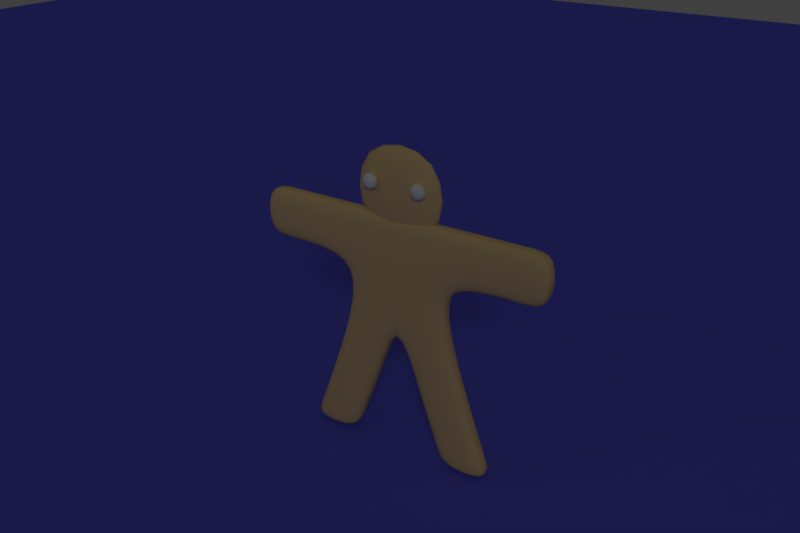 # Source: gus.blend  (saved by Blender 2.68.0; exported with 4.5.12 LTS)
import bpy
from mathutils import Matrix  # noqa: F401  (used for matrix-valued properties, if any)

bpy.ops.wm.read_factory_settings(use_empty=True)
scene = bpy.context.scene
scene.name = 'Scene'

# ---- collections
col_collection_1 = bpy.data.collections.new('Collection 1'); scene.collection.children.link(col_collection_1)
col_collection_5 = bpy.data.collections.new('Collection 5'); scene.collection.children.link(col_collection_5)

# ---- materials (node trees are filled in below, after node groups)
mat_gingerbread = bpy.data.materials.new('GingerBread')
mat_gingerbread.alpha_threshold = 0.0
mat_gingerbread.use_transparent_shadow = False
mat_gingerbread.diffuse_color = (0.7743, 0.555, 0.2617, 1.0)
mat_gingerbread.roughness = 0.5
mat_gingerbread.specular_intensity = 0.05
mat_gingerbread.line_color = (0.0, 0.0, 0.0, 1.0)
mat_simpleblue = bpy.data.materials.new('SimpleBlue')
mat_simpleblue.alpha_threshold = 0.0
mat_simpleblue.use_transparent_shadow = False
mat_simpleblue.diffuse_color = (0.1213, 0.1234, 0.8, 1.0)
mat_simpleblue.roughness = 0.5
mat_simpleblue.line_color = (0.0, 0.0, 0.0, 1.0)

# ---- material node trees

# ---- world
world_world = bpy.data.worlds.new('World'); scene.world = world_world
world_world.color = (0.05088, 0.05088, 0.05088)
world_world.use_sun_shadow = False
world_world.sun_shadow_jitter_overblur = 0.0
world_world.cycles.sampling_method = 'MANUAL'
world_world.cycles.sample_map_resolution = 256

# ---- cameras
cam_camera = bpy.data.cameras.new('Camera')
cam_camera.clip_end = 100.0
cam_camera.lens = 35.0
cam_camera.sensor_width = 32.0
cam_camera.sensor_height = 18.0
cam_camera.ortho_scale = 7.314
cam_camera.dof.focus_distance = 0.0
cam_camera.dof.aperture_fstop = 128.0

# ---- lights
light_hemi = bpy.data.lights.new('Hemi', 'SUN')
light_hemi.transmission_factor = 0.0
light_hemi.angle = 0.1993
light_hemi.energy = 0.2
light_hemi.shadow_buffer_clip_start = 0.5
light_hemi.shadow_soft_size = 0.1
light_hemi.shadow_cascade_max_distance = 1000.0
light_hemi.cycles.use_multiple_importance_sampling = False
light_lamp = bpy.data.lights.new('Lamp', 'SPOT')
light_lamp.color = (1.0, 1.0, 0.9)
light_lamp.transmission_factor = 0.0
light_lamp.cutoff_distance = 30.0
light_lamp.energy = 100.0
light_lamp.shadow_buffer_clip_start = 1.001
light_lamp.shadow_soft_size = 0.1
light_lamp.shadow_maximum_resolution = 0.006
light_lamp.use_absolute_resolution = True
light_lamp.spot_blend = 1.0
light_lamp.spot_size = 0.6981
light_lamp.cycles.use_multiple_importance_sampling = False

# ---- meshes
me_sphere = bpy.data.meshes.new('Sphere')
me_sphere.from_pydata([(-0.1951, 0.0, 0.9808), (-0.3827, 0.0, 0.9239), (-0.5556, 0.0, 0.8315), (-0.7071, 0.0, 0.7071), (-0.8315, 0.0, 0.5556), (-0.9239, 0.0, 0.3827), (-0.9808, 0.0, 0.1951), (-1.0, 0.0, 7.55e-08), (-0.9808, 0.0, -0.1951), (-0.9239, 0.0, -0.3827), (-0.8315, 0.0, -0.5556), (-0.7071, 0.0, -0.7071), (-0.5556, 0.0, -0.8315), (-0.3827, 0.0, -0.9239), (-0.1951, 0.0, -0.9808), (-0.1802, 0.07466, 0.9808), (-0.3536, 0.1464, 0.9239), (-0.5133, 0.2126, 0.8315), (-0.6533, 0.2706, 0.7071), (-0.7682, 0.3182, 0.5556), (-0.8536, 0.3536, 0.3827), (-0.9061, 0.3753, 0.1951), (-0.9239, 0.3827, 1.192e-07), (-0.9061, 0.3753, -0.1951), (-0.8536, 0.3536, -0.3827), (-0.7682, 0.3182, -0.5556), (-0.6533, 0.2706, -0.7071), (-0.5133, 0.2126, -0.8315), (-0.3536, 0.1464, -0.9239), (-0.1802, 0.07466, -0.9808), (3.258e-07, 0.0, -1.0), (-0.1379, 0.1379, 0.9808), (-0.2706, 0.2706, 0.9239), (-0.3928, 0.3928, 0.8315), (-0.5, 0.5, 0.7071), (-0.5879, 0.5879, 0.5556), (-0.6533, 0.6533, 0.3827), (-0.6935, 0.6935, 0.1951), (-0.7071, 0.7071, 1.192e-07), (-0.6935, 0.6935, -0.1951), (-0.6533, 0.6533, -0.3827), (-0.5879, 0.5879, -0.5556), (-0.5, 0.5, -0.7071), (-0.3928, 0.3928, -0.8315), (-0.2706, 0.2706, -0.9239), (-0.1379, 0.1379, -0.9808), (-0.07466, 0.1802, 0.9808), (-0.1464, 0.3536, 0.9239), (-0.2126, 0.5133, 0.8315), (-0.2706, 0.6533, 0.7071), (-0.3182, 0.7682, 0.5556), (-0.3536, 0.8536, 0.3827), (-0.3753, 0.9061, 0.1951), (-0.3827, 0.9239, 1.192e-07), (-0.3753, 0.9061, -0.1951), (-0.3536, 0.8536, -0.3827), (-0.3182, 0.7682, -0.5556), (-0.2706, 0.6533, -0.7071), (-0.2126, 0.5133, -0.8315), (-0.1464, 0.3536, -0.9239), (-0.07466, 0.1802, -0.9808), (3.333e-07, 0.1951, 0.9808), (3.258e-07, 0.3827, 0.9239), (3.258e-07, 0.5556, 0.8315), (3.258e-07, 0.7071, 0.7071), (3.854e-07, 0.8315, 0.5556), (3.556e-07, 0.9239, 0.3827), (3.258e-07, 0.9808, 0.1951), (3.556e-07, 1.0, 1.192e-07), (3.258e-07, 0.9808, -0.1951), (3.556e-07, 0.9239, -0.3827), (3.854e-07, 0.8315, -0.5556), (3.258e-07, 0.7071, -0.7071), (3.556e-07, 0.5556, -0.8315), (3.258e-07, 0.3827, -0.9239), (3.109e-07, 0.1951, -0.9808), (0.07466, 0.1802, 0.9808), (0.1464, 0.3536, 0.9239), (0.2126, 0.5133, 0.8315), (0.2706, 0.6533, 0.7071), (0.3182, 0.7682, 0.5556), (0.3536, 0.8536, 0.3827), (0.3753, 0.9061, 0.1951), (0.3827, 0.9239, 1.192e-07), (0.3753, 0.9061, -0.1951), (0.3536, 0.8536, -0.3827), (0.3182, 0.7682, -0.5556), (0.2706, 0.6533, -0.7071), (0.2126, 0.5133, -0.8315), (0.1464, 0.3536, -0.9239), (0.07466, 0.1802, -0.9808), (0.138, 0.1379, 0.9808), (0.2706, 0.2706, 0.9239), (0.3928, 0.3928, 0.8315), (0.5, 0.5, 0.7071), (0.5879, 0.5879, 0.5556), (0.6533, 0.6533, 0.3827), (0.6935, 0.6935, 0.1951), (0.7071, 0.7071, 1.192e-07), (0.6935, 0.6935, -0.1951), (0.6533, 0.6533, -0.3827), (0.5879, 0.5879, -0.5556), (0.5, 0.5, -0.7071), (0.3928, 0.3928, -0.8315), (0.2706, 0.2706, -0.9239), (0.138, 0.1379, -0.9808), (0.1802, 0.07466, 0.9808), (0.3536, 0.1464, 0.9239), (0.5133, 0.2126, 0.8315), (0.6533, 0.2706, 0.7071), (0.7682, 0.3182, 0.5556), (0.8536, 0.3536, 0.3827), (0.9061, 0.3753, 0.1951), (0.9239, 0.3827, 1.192e-07), (0.9061, 0.3753, -0.1951), (0.8536, 0.3536, -0.3827), (0.7682, 0.3182, -0.5556), (0.6533, 0.2706, -0.7071), (0.5133, 0.2126, -0.8315), (0.3536, 0.1464, -0.9239), (0.1802, 0.07466, -0.9808), (0.1951, -2.98e-08, 0.9808), (0.3827, 0.0, 0.9239), (0.5556, -1.49e-08, 0.8315), (0.7071, 0.0, 0.7071), (0.8315, -8.941e-08, 0.5556), (0.9239, -2.98e-08, 0.3827), (0.9808, 0.0, 0.1951), (1.0, -5.96e-08, 1.192e-07), (0.9808, 0.0, -0.1951), (0.9239, -8.941e-08, -0.3827), (0.8315, -8.941e-08, -0.5556), (0.7071, 0.0, -0.7071), (0.5556, -2.98e-08, -0.8315), (0.3827, 0.0, -0.9239), (0.1951, -7.451e-09, -0.9808), (0.1802, -0.07466, 0.9808), (0.3536, -0.1464, 0.9239), (0.5133, -0.2126, 0.8315), (0.6533, -0.2706, 0.7071), (0.7682, -0.3182, 0.5556), (0.8536, -0.3536, 0.3827), (0.9061, -0.3753, 0.1951), (0.9239, -0.3827, 1.192e-07), (0.9061, -0.3753, -0.1951), (0.8536, -0.3536, -0.3827), (0.7682, -0.3182, -0.5556), (0.6533, -0.2706, -0.7071), (0.5133, -0.2126, -0.8315), (0.3536, -0.1464, -0.9239), (0.1802, -0.07466, -0.9808), (0.138, -0.1379, 0.9808), (0.2706, -0.2706, 0.9239), (0.3928, -0.3928, 0.8315), (0.5, -0.5, 0.7071), (0.5879, -0.5879, 0.5556), (0.6533, -0.6533, 0.3827), (0.6935, -0.6935, 0.1951), (0.7071, -0.7071, 1.192e-07), (0.6935, -0.6935, -0.1951), (0.6533, -0.6533, -0.3827), (0.5879, -0.5879, -0.5556), (0.5, -0.5, -0.7071), (0.3928, -0.3928, -0.8315), (0.2706, -0.2706, -0.9239), (0.1379, -0.1379, -0.9808), (0.07466, -0.1802, 0.9808), (0.1464, -0.3536, 0.9239), (0.2126, -0.5133, 0.8315), (0.2706, -0.6533, 0.7071), (0.3182, -0.7682, 0.5556), (0.3536, -0.8536, 0.3827), (0.3753, -0.9061, 0.1951), (0.3827, -0.9239, 1.192e-07), (0.3753, -0.9061, -0.1951), (0.3536, -0.8536, -0.3827), (0.3182, -0.7682, -0.5556), (0.2706, -0.6533, -0.7071), (0.2126, -0.5133, -0.8315), (0.1464, -0.3536, -0.9239), (0.07466, -0.1802, -0.9808), (2.886e-07, -0.1951, 0.9808), (3.258e-07, -0.3827, 0.9239), (2.96e-07, -0.5556, 0.8315), (3.258e-07, -0.7071, 0.7071), (2.364e-07, -0.8315, 0.5556), (2.662e-07, -0.9239, 0.3827), (3.258e-07, -0.9808, 0.1951), (2.96e-07, -1.0, 1.192e-07), (3.258e-07, -0.9808, -0.1951), (1.768e-07, -0.9239, -0.3827), (2.364e-07, -0.8315, -0.5556), (3.258e-07, -0.7071, -0.7071), (2.96e-07, -0.5556, -0.8315), (3.258e-07, -0.3827, -0.9239), (2.96e-07, -0.1951, -0.9808), (-0.07466, -0.1802, 0.9808), (-0.1464, -0.3536, 0.9239), (-0.2126, -0.5133, 0.8315), (-0.2706, -0.6533, 0.7071), (-0.3182, -0.7682, 0.5556), (-0.3536, -0.8536, 0.3827), (-0.3753, -0.9061, 0.1951), (-0.3827, -0.9239, 1.192e-07), (-0.3753, -0.9061, -0.1951), (-0.3536, -0.8536, -0.3827), (-0.3182, -0.7682, -0.5556), (-0.2706, -0.6533, -0.7071), (-0.2126, -0.5133, -0.8315), (-0.1464, -0.3536, -0.9239), (-0.07466, -0.1802, -0.9808), (9.544e-08, -2.304e-07, 1.0), (-0.1379, -0.1379, 0.9808), (-0.2706, -0.2706, 0.9239), (-0.3928, -0.3928, 0.8315), (-0.5, -0.5, 0.7071), (-0.5879, -0.5879, 0.5556), (-0.6533, -0.6533, 0.3827), (-0.6935, -0.6935, 0.1951), (-0.7071, -0.7071, 1.192e-07), (-0.6935, -0.6935, -0.1951), (-0.6533, -0.6533, -0.3827), (-0.5879, -0.5879, -0.5556), (-0.5, -0.5, -0.7071), (-0.3928, -0.3928, -0.8315), (-0.2706, -0.2706, -0.9239), (-0.1379, -0.1379, -0.9808), (-0.1802, -0.07466, 0.9808), (-0.3536, -0.1464, 0.9239), (-0.5133, -0.2126, 0.8315), (-0.6533, -0.2706, 0.7071), (-0.7682, -0.3182, 0.5556), (-0.8536, -0.3536, 0.3827), (-0.9061, -0.3753, 0.1951), (-0.9239, -0.3827, 1.192e-07), (-0.9061, -0.3753, -0.1951), (-0.8536, -0.3536, -0.3827), (-0.7682, -0.3182, -0.5556), (-0.6533, -0.2706, -0.7071), (-0.5133, -0.2126, -0.8315), (-0.3536, -0.1464, -0.9239), (-0.1802, -0.07466, -0.9808), (-6.466, 0.0, 0.9808), (-6.278, 0.0, 0.9239), (-6.105, 0.0, 0.8315), (-5.954, 0.0, 0.7071), (-5.829, 0.0, 0.5556), (-5.737, 0.0, 0.3827), (-5.68, 0.0, 0.1951), (-5.661, 0.0, 0.0), (-5.68, 0.0, -0.1951), (-5.737, 0.0, -0.3827), (-5.829, 0.0, -0.5556), (-5.954, 0.0, -0.7071), (-6.105, 0.0, -0.8315), (-6.278, 0.0, -0.9239), (-6.466, 0.0, -0.9808), (-6.481, 0.07466, 0.9808), (-6.307, 0.1464, 0.9239), (-6.148, 0.2126, 0.8315), (-6.008, 0.2706, 0.7071), (-5.893, 0.3182, 0.5556), (-5.807, 0.3536, 0.3827), (-5.755, 0.3753, 0.1951), (-5.737, 0.3827, 0.0), (-5.755, 0.3753, -0.1951), (-5.807, 0.3536, -0.3827), (-5.893, 0.3182, -0.5556), (-6.008, 0.2706, -0.7071), (-6.148, 0.2126, -0.8315), (-6.307, 0.1464, -0.9239), (-6.481, 0.07466, -0.9808), (-6.661, 0.0, -1.0), (-6.523, 0.1379, 0.9808), (-6.39, 0.2706, 0.9239), (-6.268, 0.3928, 0.8315), (-6.161, 0.5, 0.7071), (-6.073, 0.5879, 0.5556), (-6.008, 0.6533, 0.3827), (-5.967, 0.6935, 0.1951), (-5.954, 0.7071, 0.0), (-5.967, 0.6935, -0.1951), (-6.008, 0.6533, -0.3827), (-6.073, 0.5879, -0.5556), (-6.161, 0.5, -0.7071), (-6.268, 0.3928, -0.8315), (-6.39, 0.2706, -0.9239), (-6.523, 0.1379, -0.9808), (-6.586, 0.1802, 0.9808), (-6.514, 0.3536, 0.9239), (-6.448, 0.5133, 0.8315), (-6.39, 0.6533, 0.7071), (-6.343, 0.7682, 0.5556), (-6.307, 0.8536, 0.3827), (-6.286, 0.9061, 0.1951), (-6.278, 0.9239, 0.0), (-6.286, 0.9061, -0.1951), (-6.307, 0.8536, -0.3827), (-6.343, 0.7682, -0.5556), (-6.39, 0.6533, -0.7071), (-6.448, 0.5133, -0.8315), (-6.514, 0.3536, -0.9239), (-6.586, 0.1802, -0.9808), (-6.661, 0.1951, 0.9808), (-6.661, 0.3827, 0.9239), (-6.661, 0.5556, 0.8315), (-6.661, 0.7071, 0.7071), (-6.661, 0.8315, 0.5556), (-6.661, 0.9239, 0.3827), (-6.661, 0.9808, 0.1951), (-6.661, 1.0, 0.0), (-6.661, 0.9808, -0.1951), (-6.661, 0.9239, -0.3827), (-6.661, 0.8315, -0.5556), (-6.661, 0.7071, -0.7071), (-6.661, 0.5556, -0.8315), (-6.661, 0.3827, -0.9239), (-6.661, 0.1951, -0.9808), (-6.736, 0.1802, 0.9808), (-6.807, 0.3536, 0.9239), (-6.873, 0.5133, 0.8315), (-6.931, 0.6533, 0.7071), (-6.979, 0.7682, 0.5556), (-7.014, 0.8536, 0.3827), (-7.036, 0.9061, 0.1951), (-7.044, 0.9239, 0.0), (-7.036, 0.9061, -0.1951), (-7.014, 0.8536, -0.3827), (-6.979, 0.7682, -0.5556), (-6.931, 0.6533, -0.7071), (-6.873, 0.5133, -0.8315), (-6.807, 0.3536, -0.9239), (-6.736, 0.1802, -0.9808), (-6.799, 0.1379, 0.9808), (-6.931, 0.2706, 0.9239), (-7.054, 0.3928, 0.8315), (-7.161, 0.5, 0.7071), (-7.249, 0.5879, 0.5556), (-7.314, 0.6533, 0.3827), (-7.354, 0.6935, 0.1951), (-7.368, 0.7071, 0.0), (-7.354, 0.6935, -0.1951), (-7.314, 0.6533, -0.3827), (-7.249, 0.5879, -0.5556), (-7.161, 0.5, -0.7071), (-7.054, 0.3928, -0.8315), (-6.931, 0.2706, -0.9239), (-6.799, 0.1379, -0.9808), (-6.841, 0.07466, 0.9808), (-7.014, 0.1464, 0.9239), (-7.174, 0.2126, 0.8315), (-7.314, 0.2706, 0.7071), (-7.429, 0.3182, 0.5556), (-7.514, 0.3536, 0.3827), (-7.567, 0.3753, 0.1951), (-7.585, 0.3827, 0.0), (-7.567, 0.3753, -0.1951), (-7.514, 0.3536, -0.3827), (-7.429, 0.3182, -0.5556), (-7.314, 0.2706, -0.7071), (-7.174, 0.2126, -0.8315), (-7.014, 0.1464, -0.9239), (-6.841, 0.07466, -0.9808), (-6.856, 0.0, 0.9808), (-7.044, 0.0, 0.9239), (-7.216, 0.0, 0.8315), (-7.368, 0.0, 0.7071), (-7.492, 0.0, 0.5556), (-7.585, 0.0, 0.3827), (-7.642, 0.0, 0.1951), (-7.661, 0.0, 0.0), (-7.642, 0.0, -0.1951), (-7.585, 0.0, -0.3827), (-7.492, 0.0, -0.5556), (-7.368, 0.0, -0.7071), (-7.216, 0.0, -0.8315), (-7.044, 0.0, -0.9239), (-6.856, 0.0, -0.9808), (-6.841, -0.07466, 0.9808), (-7.014, -0.1464, 0.9239), (-7.174, -0.2126, 0.8315), (-7.314, -0.2706, 0.7071), (-7.429, -0.3182, 0.5556), (-7.514, -0.3536, 0.3827), (-7.567, -0.3753, 0.1951), (-7.585, -0.3827, 0.0), (-7.567, -0.3753, -0.1951), (-7.514, -0.3536, -0.3827), (-7.429, -0.3182, -0.5556), (-7.314, -0.2706, -0.7071), (-7.174, -0.2126, -0.8315), (-7.014, -0.1464, -0.9239), (-6.841, -0.07466, -0.9808), (-6.799, -0.1379, 0.9808), (-6.931, -0.2706, 0.9239), (-7.054, -0.3928, 0.8315), (-7.161, -0.5, 0.7071), (-7.249, -0.5879, 0.5556), (-7.314, -0.6533, 0.3827), (-7.354, -0.6935, 0.1951), (-7.368, -0.7071, 0.0), (-7.354, -0.6935, -0.1951), (-7.314, -0.6533, -0.3827), (-7.249, -0.5879, -0.5556), (-7.161, -0.5, -0.7071), (-7.054, -0.3928, -0.8315), (-6.931, -0.2706, -0.9239), (-6.799, -0.1379, -0.9808), (-6.736, -0.1802, 0.9808), (-6.807, -0.3536, 0.9239), (-6.873, -0.5133, 0.8315), (-6.931, -0.6533, 0.7071), (-6.979, -0.7682, 0.5556), (-7.014, -0.8536, 0.3827), (-7.036, -0.9061, 0.1951), (-7.044, -0.9239, 0.0), (-7.036, -0.9061, -0.1951), (-7.014, -0.8536, -0.3827), (-6.979, -0.7682, -0.5556), (-6.931, -0.6533, -0.7071), (-6.873, -0.5133, -0.8315), (-6.807, -0.3536, -0.9239), (-6.736, -0.1802, -0.9808), (-6.661, -0.1951, 0.9808), (-6.661, -0.3827, 0.9239), (-6.661, -0.5556, 0.8315), (-6.661, -0.7071, 0.7071), (-6.661, -0.8315, 0.5556), (-6.661, -0.9239, 0.3827), (-6.661, -0.9808, 0.1951), (-6.661, -1.0, 0.0), (-6.661, -0.9808, -0.1951), (-6.661, -0.9239, -0.3827), (-6.661, -0.8315, -0.5556), (-6.661, -0.7071, -0.7071), (-6.661, -0.5556, -0.8315), (-6.661, -0.3827, -0.9239), (-6.661, -0.1951, -0.9808), (-6.586, -0.1802, 0.9808), (-6.514, -0.3536, 0.9239), (-6.448, -0.5133, 0.8315), (-6.39, -0.6533, 0.7071), (-6.343, -0.7682, 0.5556), (-6.307, -0.8536, 0.3827), (-6.286, -0.9061, 0.1951), (-6.278, -0.9239, 0.0), (-6.286, -0.9061, -0.1951), (-6.307, -0.8536, -0.3827), (-6.343, -0.7682, -0.5556), (-6.39, -0.6533, -0.7071), (-6.448, -0.5133, -0.8315), (-6.514, -0.3536, -0.9239), (-6.586, -0.1802, -0.9808), (-6.661, -2.384e-07, 1.0), (-6.523, -0.1379, 0.9808), (-6.39, -0.2706, 0.9239), (-6.268, -0.3928, 0.8315), (-6.161, -0.5, 0.7071), (-6.073, -0.5879, 0.5556), (-6.008, -0.6533, 0.3827), (-5.967, -0.6935, 0.1951), (-5.954, -0.7071, 0.0), (-5.967, -0.6935, -0.1951), (-6.008, -0.6533, -0.3827), (-6.073, -0.5879, -0.5556), (-6.161, -0.5, -0.7071), (-6.268, -0.3928, -0.8315), (-6.39, -0.2706, -0.9239), (-6.523, -0.1379, -0.9808), (-6.481, -0.07466, 0.9808), (-6.307, -0.1464, 0.9239), (-6.148, -0.2126, 0.8315), (-6.008, -0.2706, 0.7071), (-5.893, -0.3182, 0.5556), (-5.807, -0.3536, 0.3827), (-5.755, -0.3753, 0.1951), (-5.737, -0.3827, 0.0), (-5.755, -0.3753, -0.1951), (-5.807, -0.3536, -0.3827), (-5.893, -0.3182, -0.5556), (-6.008, -0.2706, -0.7071), (-6.148, -0.2126, -0.8315), (-6.307, -0.1464, -0.9239), (-6.481, -0.07466, -0.9808)], [], [(8, 7, 22, 23), (2, 1, 16, 17), (9, 8, 23, 24), (3, 2, 17, 18), (10, 9, 24, 25), (4, 3, 18, 19), (11, 10, 25, 26), (5, 4, 19, 20), (12, 11, 26, 27), (6, 5, 20, 21), (13, 12, 27, 28), (7, 6, 21, 22), (1, 0, 15, 16), (14, 13, 28, 29), (26, 25, 41, 42), (20, 19, 35, 36), (27, 26, 42, 43), (21, 20, 36, 37), (28, 27, 43, 44), (22, 21, 37, 38), (16, 15, 31, 32), (29, 28, 44, 45), (23, 22, 38, 39), (17, 16, 32, 33), (24, 23, 39, 40), (18, 17, 33, 34), (25, 24, 40, 41), (19, 18, 34, 35), (40, 39, 54, 55), (34, 33, 48, 49), (41, 40, 55, 56), (35, 34, 49, 50), (42, 41, 56, 57), (36, 35, 50, 51), (43, 42, 57, 58), (37, 36, 51, 52), (44, 43, 58, 59), (38, 37, 52, 53), (32, 31, 46, 47), (45, 44, 59, 60), (39, 38, 53, 54), (33, 32, 47, 48), (59, 58, 73, 74), (53, 52, 67, 68), (47, 46, 61, 62), (60, 59, 74, 75), (54, 53, 68, 69), (48, 47, 62, 63), (55, 54, 69, 70), (49, 48, 63, 64), (56, 55, 70, 71), (50, 49, 64, 65), (57, 56, 71, 72), (51, 50, 65, 66), (58, 57, 72, 73), (52, 51, 66, 67), (65, 64, 79, 80), (72, 71, 86, 87), (66, 65, 80, 81), (73, 72, 87, 88), (67, 66, 81, 82), (74, 73, 88, 89), (68, 67, 82, 83), (62, 61, 76, 77), (75, 74, 89, 90), (69, 68, 83, 84), (63, 62, 77, 78), (70, 69, 84, 85), (64, 63, 78, 79), (71, 70, 85, 86), (84, 83, 98, 99), (78, 77, 92, 93), (85, 84, 99, 100), (79, 78, 93, 94), (86, 85, 100, 101), (80, 79, 94, 95), (87, 86, 101, 102), (81, 80, 95, 96), (88, 87, 102, 103), (82, 81, 96, 97), (89, 88, 103, 104), (83, 82, 97, 98), (77, 76, 91, 92), (90, 89, 104, 105), (103, 102, 117, 118), (97, 96, 111, 112), (104, 103, 118, 119), (98, 97, 112, 113), (92, 91, 106, 107), (105, 104, 119, 120), (99, 98, 113, 114), (93, 92, 107, 108), (100, 99, 114, 115), (94, 93, 108, 109), (101, 100, 115, 116), (95, 94, 109, 110), (102, 101, 116, 117), (96, 95, 110, 111), (116, 115, 130, 131), (110, 109, 124, 125), (117, 116, 131, 132), (111, 110, 125, 126), (118, 117, 132, 133), (112, 111, 126, 127), (119, 118, 133, 134), (113, 112, 127, 128), (107, 106, 121, 122), (120, 119, 134, 135), (114, 113, 128, 129), (108, 107, 122, 123), (115, 114, 129, 130), (109, 108, 123, 124), (135, 134, 149, 150), (129, 128, 143, 144), (123, 122, 137, 138), (130, 129, 144, 145), (124, 123, 138, 139), (131, 130, 145, 146), (125, 124, 139, 140), (132, 131, 146, 147), (126, 125, 140, 141), (133, 132, 147, 148), (127, 126, 141, 142), (134, 133, 148, 149), (128, 127, 142, 143), (122, 121, 136, 137), (148, 147, 162, 163), (142, 141, 156, 157), (149, 148, 163, 164), (143, 142, 157, 158), (137, 136, 151, 152), (150, 149, 164, 165), (144, 143, 158, 159), (138, 137, 152, 153), (145, 144, 159, 160), (139, 138, 153, 154), (146, 145, 160, 161), (140, 139, 154, 155), (147, 146, 161, 162), (141, 140, 155, 156), (161, 160, 175, 176), (155, 154, 169, 170), (162, 161, 176, 177), (156, 155, 170, 171), (163, 162, 177, 178), (157, 156, 171, 172), (164, 163, 178, 179), (158, 157, 172, 173), (152, 151, 166, 167), (165, 164, 179, 180), (159, 158, 173, 174), (153, 152, 167, 168), (160, 159, 174, 175), (154, 153, 168, 169), (180, 179, 194, 195), (174, 173, 188, 189), (168, 167, 182, 183), (175, 174, 189, 190), (169, 168, 183, 184), (176, 175, 190, 191), (170, 169, 184, 185), (177, 176, 191, 192), (171, 170, 185, 186), (178, 177, 192, 193), (172, 171, 186, 187), (179, 178, 193, 194), (173, 172, 187, 188), (167, 166, 181, 182), (193, 192, 207, 208), (187, 186, 201, 202), (194, 193, 208, 209), (188, 187, 202, 203), (182, 181, 196, 197), (195, 194, 209, 210), (189, 188, 203, 204), (183, 182, 197, 198), (190, 189, 204, 205), (184, 183, 198, 199), (191, 190, 205, 206), (185, 184, 199, 200), (192, 191, 206, 207), (186, 185, 200, 201), (199, 198, 214, 215), (206, 205, 221, 222), (200, 199, 215, 216), (207, 206, 222, 223), (201, 200, 216, 217), (208, 207, 223, 224), (202, 201, 217, 218), (209, 208, 224, 225), (203, 202, 218, 219), (197, 196, 212, 213), (210, 209, 225, 226), (204, 203, 219, 220), (198, 197, 213, 214), (205, 204, 220, 221), (219, 218, 233, 234), (213, 212, 227, 228), (226, 225, 240, 241), (220, 219, 234, 235), (214, 213, 228, 229), (221, 220, 235, 236), (215, 214, 229, 230), (222, 221, 236, 237), (216, 215, 230, 231), (223, 222, 237, 238), (217, 216, 231, 232), (224, 223, 238, 239), (218, 217, 232, 233), (225, 224, 239, 240), (30, 14, 29), (0, 211, 15), (15, 211, 31), (30, 29, 45), (30, 45, 60), (31, 211, 46), (46, 211, 61), (30, 60, 75), (61, 211, 76), (30, 75, 90), (30, 90, 105), (76, 211, 91), (91, 211, 106), (30, 105, 120), (106, 211, 121), (30, 120, 135), (30, 135, 150), (121, 211, 136), (136, 211, 151), (30, 150, 165), (151, 211, 166), (30, 165, 180), (30, 180, 195), (166, 211, 181), (181, 211, 196), (30, 195, 210), (196, 211, 212), (30, 210, 226), (30, 226, 241), (212, 211, 227), (238, 237, 10, 11), (232, 231, 4, 5), (239, 238, 11, 12), (233, 232, 5, 6), (227, 211, 0), (240, 239, 12, 13), (234, 233, 6, 7), (228, 227, 0, 1), (241, 240, 13, 14), (235, 234, 7, 8), (229, 228, 1, 2), (30, 241, 14), (236, 235, 8, 9), (230, 229, 2, 3), (237, 236, 9, 10), (231, 230, 3, 4), (250, 249, 264, 265), (244, 243, 258, 259), (251, 250, 265, 266), (245, 244, 259, 260), (252, 251, 266, 267), (246, 245, 260, 261), (253, 252, 267, 268), (247, 246, 261, 262), (254, 253, 268, 269), (248, 247, 262, 263), (255, 254, 269, 270), (249, 248, 263, 264), (243, 242, 257, 258), (256, 255, 270, 271), (268, 267, 283, 284), (262, 261, 277, 278), (269, 268, 284, 285), (263, 262, 278, 279), (270, 269, 285, 286), (264, 263, 279, 280), (258, 257, 273, 274), (271, 270, 286, 287), (265, 264, 280, 281), (259, 258, 274, 275), (266, 265, 281, 282), (260, 259, 275, 276), (267, 266, 282, 283), (261, 260, 276, 277), (282, 281, 296, 297), (276, 275, 290, 291), (283, 282, 297, 298), (277, 276, 291, 292), (284, 283, 298, 299), (278, 277, 292, 293), (285, 284, 299, 300), (279, 278, 293, 294), (286, 285, 300, 301), (280, 279, 294, 295), (274, 273, 288, 289), (287, 286, 301, 302), (281, 280, 295, 296), (275, 274, 289, 290), (301, 300, 315, 316), (295, 294, 309, 310), (289, 288, 303, 304), (302, 301, 316, 317), (296, 295, 310, 311), (290, 289, 304, 305), (297, 296, 311, 312), (291, 290, 305, 306), (298, 297, 312, 313), (292, 291, 306, 307), (299, 298, 313, 314), (293, 292, 307, 308), (300, 299, 314, 315), (294, 293, 308, 309), (307, 306, 321, 322), (314, 313, 328, 329), (308, 307, 322, 323), (315, 314, 329, 330), (309, 308, 323, 324), (316, 315, 330, 331), (310, 309, 324, 325), (304, 303, 318, 319), (317, 316, 331, 332), (311, 310, 325, 326), (305, 304, 319, 320), (312, 311, 326, 327), (306, 305, 320, 321), (313, 312, 327, 328), (326, 325, 340, 341), (320, 319, 334, 335), (327, 326, 341, 342), (321, 320, 335, 336), (328, 327, 342, 343), (322, 321, 336, 337), (329, 328, 343, 344), (323, 322, 337, 338), (330, 329, 344, 345), (324, 323, 338, 339), (331, 330, 345, 346), (325, 324, 339, 340), (319, 318, 333, 334), (332, 331, 346, 347), (345, 344, 359, 360), (339, 338, 353, 354), (346, 345, 360, 361), (340, 339, 354, 355), (334, 333, 348, 349), (347, 346, 361, 362), (341, 340, 355, 356), (335, 334, 349, 350), (342, 341, 356, 357), (336, 335, 350, 351), (343, 342, 357, 358), (337, 336, 351, 352), (344, 343, 358, 359), (338, 337, 352, 353), (358, 357, 372, 373), (352, 351, 366, 367), (359, 358, 373, 374), (353, 352, 367, 368), (360, 359, 374, 375), (354, 353, 368, 369), (361, 360, 375, 376), (355, 354, 369, 370), (349, 348, 363, 364), (362, 361, 376, 377), (356, 355, 370, 371), (350, 349, 364, 365), (357, 356, 371, 372), (351, 350, 365, 366), (377, 376, 391, 392), (371, 370, 385, 386), (365, 364, 379, 380), (372, 371, 386, 387), (366, 365, 380, 381), (373, 372, 387, 388), (367, 366, 381, 382), (374, 373, 388, 389), (368, 367, 382, 383), (375, 374, 389, 390), (369, 368, 383, 384), (376, 375, 390, 391), (370, 369, 384, 385), (364, 363, 378, 379), (390, 389, 404, 405), (384, 383, 398, 399), (391, 390, 405, 406), (385, 384, 399, 400), (379, 378, 393, 394), (392, 391, 406, 407), (386, 385, 400, 401), (380, 379, 394, 395), (387, 386, 401, 402), (381, 380, 395, 396), (388, 387, 402, 403), (382, 381, 396, 397), (389, 388, 403, 404), (383, 382, 397, 398), (403, 402, 417, 418), (397, 396, 411, 412), (404, 403, 418, 419), (398, 397, 412, 413), (405, 404, 419, 420), (399, 398, 413, 414), (406, 405, 420, 421), (400, 399, 414, 415), (394, 393, 408, 409), (407, 406, 421, 422), (401, 400, 415, 416), (395, 394, 409, 410), (402, 401, 416, 417), (396, 395, 410, 411), (422, 421, 436, 437), (416, 415, 430, 431), (410, 409, 424, 425), (417, 416, 431, 432), (411, 410, 425, 426), (418, 417, 432, 433), (412, 411, 426, 427), (419, 418, 433, 434), (413, 412, 427, 428), (420, 419, 434, 435), (414, 413, 428, 429), (421, 420, 435, 436), (415, 414, 429, 430), (409, 408, 423, 424), (435, 434, 449, 450), (429, 428, 443, 444), (436, 435, 450, 451), (430, 429, 444, 445), (424, 423, 438, 439), (437, 436, 451, 452), (431, 430, 445, 446), (425, 424, 439, 440), (432, 431, 446, 447), (426, 425, 440, 441), (433, 432, 447, 448), (427, 426, 441, 442), (434, 433, 448, 449), (428, 427, 442, 443), (441, 440, 456, 457), (448, 447, 463, 464), (442, 441, 457, 458), (449, 448, 464, 465), (443, 442, 458, 459), (450, 449, 465, 466), (444, 443, 459, 460), (451, 450, 466, 467), (445, 444, 460, 461), (439, 438, 454, 455), (452, 451, 467, 468), (446, 445, 461, 462), (440, 439, 455, 456), (447, 446, 462, 463), (461, 460, 475, 476), (455, 454, 469, 470), (468, 467, 482, 483), (462, 461, 476, 477), (456, 455, 470, 471), (463, 462, 477, 478), (457, 456, 471, 472), (464, 463, 478, 479), (458, 457, 472, 473), (465, 464, 479, 480), (459, 458, 473, 474), (466, 465, 480, 481), (460, 459, 474, 475), (467, 466, 481, 482), (272, 256, 271), (242, 453, 257), (257, 453, 273), (272, 271, 287), (272, 287, 302), (273, 453, 288), (288, 453, 303), (272, 302, 317), (303, 453, 318), (272, 317, 332), (272, 332, 347), (318, 453, 333), (333, 453, 348), (272, 347, 362), (348, 453, 363), (272, 362, 377), (272, 377, 392), (363, 453, 378), (378, 453, 393), (272, 392, 407), (393, 453, 408), (272, 407, 422), (272, 422, 437), (408, 453, 423), (423, 453, 438), (272, 437, 452), (438, 453, 454), (272, 452, 468), (272, 468, 483), (454, 453, 469), (480, 479, 252, 253), (474, 473, 246, 247), (481, 480, 253, 254), (475, 474, 247, 248), (469, 453, 242), (482, 481, 254, 255), (476, 475, 248, 249), (470, 469, 242, 243), (483, 482, 255, 256), (477, 476, 249, 250), (471, 470, 243, 244), (272, 483, 256), (478, 477, 250, 251), (472, 471, 244, 245), (479, 478, 251, 252), (473, 472, 245, 246)])
me_sphere.use_remesh_preserve_volume = False
me_sphere.use_remesh_preserve_attributes = False
me_sphere.use_mirror_vertex_groups = False
me_sphere.update()
me_cube = bpy.data.meshes.new('Cube')
me_cube.from_pydata([(2.749, -0.1908, 0.5), (2.585, -0.1938, 0.5), (2.747, -0.1847, 0.3186), (2.861, -0.1819, 0.5), (2.747, -0.1847, 0.6814), (2.585, -0.1875, 0.6875), (2.585, -0.1875, 0.3125), (2.855, -0.1764, 0.3368), (2.855, -0.1764, 0.6632), (2.749, -0.09657, 0.03082), (2.585, -0.09688, 0.01563), (2.75, -0.05, 0.01563), (2.864, -0.09566, 0.07639), (2.747, -0.1363, 0.07639), (2.585, -0.1375, 0.0625), (2.585, -0.05, 1.192e-07), (2.867, -0.05, 0.0625), (2.855, -0.1326, 0.1181), (1.768, -0.09702, 1.192e-07), (1.467, -0.09744, -0.04688), (1.771, -0.05, -0.01562), (2.08, -0.09688, 0.01563), (1.761, -0.1381, 0.04688), (1.44, -0.1398, 0.0), (1.477, -0.05, -0.0625), (2.08, -0.05, 1.192e-07), (2.08, -0.1375, 0.0625), (2.749, 0.1908, 0.5), (2.585, 0.1937, 0.5), (2.747, 0.1847, 0.6814), (2.861, 0.1819, 0.5), (2.747, 0.1847, 0.3186), (2.585, 0.1875, 0.3125), (2.585, 0.1875, 0.6875), (2.855, 0.1764, 0.6632), (2.855, 0.1764, 0.3368), (2.749, 0.09657, 0.9692), (2.585, 0.09687, 0.9844), (2.75, 0.05, 0.9844), (2.864, 0.09566, 0.9236), (2.747, 0.1363, 0.9236), (2.585, 0.1375, 0.9375), (2.585, 0.05, 1.0), (2.867, 0.05, 0.9375), (2.855, 0.1326, 0.8819), (2.999, -0.09627, 0.5), (3.007, -0.05, 0.5), (2.984, -0.09566, 0.6814), (2.977, -0.1351, 0.5), (2.984, -0.09566, 0.3186), (2.991, -0.05, 0.3125), (2.991, -0.05, 0.6875), (2.963, -0.1326, 0.6632), (2.963, -0.1326, 0.3368), (2.999, 0.09627, 0.5), (2.977, 0.1351, 0.5), (2.984, 0.09566, 0.6814), (3.007, 0.05, 0.5), (2.984, 0.09566, 0.3186), (2.963, 0.1326, 0.3368), (2.963, 0.1326, 0.6632), (2.991, 0.05, 0.6875), (2.991, 0.05, 0.3125), (0.7489, -0.194, -1.739), (0.6415, -0.1946, -1.4), (0.5527, -0.1884, -1.741), (0.8638, -0.1938, -2.084), (0.9393, -0.1875, -1.738), (0.8407, -0.1875, -1.397), (0.4191, -0.191, -1.409), (0.6763, -0.1875, -2.084), (1.051, -0.1875, -2.084), (1.236, 0.09687, -1.738), (1.138, 0.09687, -1.397), (1.252, 0.05, -1.738), (1.348, 0.09687, -2.084), (1.189, 0.1375, -1.738), (1.091, 0.1375, -1.397), (1.153, 0.05, -1.397), (1.364, 0.05, -2.084), (1.301, 0.1375, -2.084), (0.5082, -0.09688, 0.9844), (0.5082, -0.05, 1.0), (0.25, -0.09688, 0.9844), (0.5082, -0.1375, 0.9375), (0.7829, -0.09688, 0.9844), (0.7829, -0.05, 1.0), (0.25, -0.05, 1.0), (0.25, -0.1375, 0.9375), (0.7829, -0.1375, 0.9375), (0.5082, 0.09687, 0.9844), (0.5082, 0.1375, 0.9375), (0.25, 0.09687, 0.9844), (0.5082, 0.05, 1.0), (0.7829, 0.09687, 0.9844), (0.7829, 0.1375, 0.9375), (0.25, 0.1375, 0.9375), (0.25, 0.05, 1.0), (0.7829, 0.05, 1.0), (1.768, 0.09702, 0.0), (1.467, 0.09744, -0.04688), (1.761, 0.1381, 0.04688), (2.08, 0.09687, 0.01563), (1.771, 0.05, -0.01562), (1.477, 0.05, -0.0625), (1.44, 0.1397, 0.0), (2.08, 0.1375, 0.0625), (2.08, 0.05, 1.192e-07), (1.016, -0.09702, -0.521), (1.031, -0.05, -0.523), (1.078, -0.09744, -0.3047), (0.9675, -0.1381, -0.5152), (1.015, -0.09688, -0.7794), (1.031, -0.05, -0.7794), (1.095, -0.05, -0.3125), (1.027, -0.1398, -0.2812), (0.9681, -0.1375, -0.7794), (1.016, 0.09702, -0.521), (0.9675, 0.1381, -0.5152), (1.078, 0.09744, -0.3047), (1.031, 0.05, -0.523), (1.015, 0.09687, -0.7794), (0.9681, 0.1375, -0.7794), (1.027, 0.1397, -0.2812), (1.095, 0.05, -0.3125), (1.031, 0.05, -0.7794), (1.755, 0.1939, 0.498), (1.413, 0.1943, 0.4922), (1.755, 0.1875, 0.6875), (2.08, 0.1937, 0.5), (1.754, 0.1881, 0.3047), (1.408, 0.1897, 0.2812), (1.414, 0.1875, 0.6875), (2.08, 0.1875, 0.6875), (2.08, 0.1875, 0.3125), (1.755, 0.09687, 0.9844), (1.414, 0.09687, 0.9844), (1.755, 0.05, 1.0), (2.08, 0.09687, 0.9844), (1.755, 0.1375, 0.9375), (1.414, 0.1375, 0.9375), (1.414, 0.05, 1.0), (2.08, 0.05, 1.0), (2.08, 0.1375, 0.9375), (0.4937, -0.1968, -0.5081), (0.7056, -0.1881, -0.5074), (0.4948, -0.1974, -0.25), (0.2538, -0.1993, -0.5104), (0.5112, -0.1962, -0.7825), (0.7181, -0.1875, -0.7794), (0.7293, -0.1898, -0.25), (0.25, -0.2, -0.25), (0.2653, -0.1972, -0.7917), (0.5078, -0.1966, 0.4844), (0.7814, -0.1959, 0.4844), (0.5082, -0.1875, 0.6875), (0.25, -0.1969, 0.4844), (0.5067, -0.199, 0.25), (0.7769, -0.196, 0.25), (0.7829, -0.1875, 0.6875), (0.25, -0.1875, 0.6875), (0.25, -0.2, 0.25), (1.755, -0.1939, 0.498), (1.413, -0.1943, 0.4922), (1.754, -0.1881, 0.3047), (2.08, -0.1938, 0.5), (1.755, -0.1875, 0.6875), (1.414, -0.1875, 0.6875), (1.408, -0.1898, 0.2812), (2.08, -0.1875, 0.3125), (2.08, -0.1875, 0.6875), (1.755, -0.09688, 0.9844), (1.414, -0.09688, 0.9844), (1.755, -0.1375, 0.9375), (2.08, -0.09688, 0.9844), (1.755, -0.05, 1.0), (1.414, -0.05, 1.0), (1.414, -0.1375, 0.9375), (2.08, -0.1375, 0.9375), (2.08, -0.05, 1.0), (2.749, -0.09657, 0.9692), (2.585, -0.09688, 0.9844), (2.747, -0.1363, 0.9236), (2.864, -0.09566, 0.9236), (2.75, -0.05, 0.9844), (2.585, -0.05, 1.0), (2.585, -0.1375, 0.9375), (2.855, -0.1326, 0.8819), (2.867, -0.05, 0.9375), (2.749, 0.09657, 0.03082), (2.585, 0.09687, 0.01563), (2.747, 0.1363, 0.07639), (2.864, 0.09566, 0.07639), (2.75, 0.05, 0.01563), (2.585, 0.05, 1.192e-07), (2.585, 0.1375, 0.0625), (2.855, 0.1326, 0.1181), (2.867, 0.05, 0.0625), (0.5078, 0.1966, 0.4844), (0.7814, 0.1959, 0.4844), (0.5067, 0.199, 0.25), (0.25, 0.1969, 0.4844), (0.5082, 0.1875, 0.6875), (0.7829, 0.1875, 0.6875), (0.7769, 0.196, 0.25), (0.25, 0.2, 0.25), (0.25, 0.1875, 0.6875), (0.4937, 0.1968, -0.5081), (0.7056, 0.1881, -0.5074), (0.5112, 0.1962, -0.7825), (0.2538, 0.1993, -0.5104), (0.4948, 0.1974, -0.25), (0.7293, 0.1897, -0.25), (0.7181, 0.1875, -0.7794), (0.2653, 0.1972, -0.7917), (0.25, 0.2, -0.25), (1.684, -0.09688, -3.035), (1.578, -0.09688, -2.742), (1.637, -0.1375, -3.035), (1.778, -0.09688, -3.293), (1.699, -0.05, -3.035), (1.594, -0.05, -2.742), (1.531, -0.1375, -2.742), (1.731, -0.1375, -3.293), (1.794, -0.05, -3.293), (1.684, 0.09687, -3.035), (1.578, 0.09687, -2.742), (1.699, 0.05, -3.035), (1.778, 0.09687, -3.293), (1.637, 0.1375, -3.035), (1.531, 0.1375, -2.742), (1.594, 0.05, -2.742), (1.794, 0.05, -3.293), (1.731, 0.1375, -3.293), (1.236, -0.09688, -1.738), (1.138, -0.09688, -1.397), (1.189, -0.1375, -1.738), (1.348, -0.09688, -2.084), (1.252, -0.05, -1.738), (1.153, -0.05, -1.397), (1.091, -0.1375, -1.397), (1.301, -0.1375, -2.084), (1.364, -0.05, -2.084), (0.2578, -0.09709, -1.772), (0.1304, -0.09774, -1.535), (0.2441, -0.05, -1.776), (0.3794, -0.09688, -2.084), (0.2988, -0.1384, -1.76), (0.1538, -0.141, -1.487), (0.1225, -0.05, -1.551), (0.3638, -0.05, -2.084), (0.4263, -0.1375, -2.084), (0.7489, 0.194, -1.739), (0.6415, 0.1946, -1.4), (0.9393, 0.1875, -1.738), (0.8638, 0.1937, -2.084), (0.5527, 0.1884, -1.741), (0.4191, 0.191, -1.409), (0.8407, 0.1875, -1.397), (1.051, 0.1875, -2.084), (0.6763, 0.1875, -2.084), (0.2578, 0.09709, -1.772), (0.1304, 0.09774, -1.535), (0.2988, 0.1384, -1.76), (0.3794, 0.09687, -2.084), (0.2441, 0.05, -1.776), (0.1225, 0.05, -1.551), (0.1538, 0.141, -1.487), (0.4263, 0.1375, -2.084), (0.3638, 0.05, -2.084), (1.481, 0.1908, -3.792), (1.435, 0.1937, -3.672), (1.662, 0.1847, -3.791), (1.512, 0.1819, -3.873), (1.299, 0.1847, -3.791), (1.248, 0.1875, -3.672), (1.623, 0.1875, -3.672), (1.674, 0.1764, -3.868), (1.347, 0.1764, -3.868), (1.012, -0.09657, -3.792), (0.951, -0.09688, -3.672), (0.997, -0.05, -3.793), (1.089, -0.09566, -3.875), (1.057, -0.1363, -3.791), (0.9979, -0.1375, -3.672), (0.9354, -0.05, -3.672), (1.076, -0.05, -3.877), (1.129, -0.1326, -3.868), (1.199, -0.1938, -3.035), (1.094, -0.1938, -2.742), (1.012, -0.1875, -3.035), (1.294, -0.1938, -3.293), (1.387, -0.1875, -3.035), (1.281, -0.1875, -2.742), (0.9061, -0.1875, -2.742), (1.106, -0.1875, -3.293), (1.481, -0.1875, -3.293), (0.7148, -0.09688, -3.035), (0.6092, -0.09688, -2.742), (0.6991, -0.05, -3.035), (0.8093, -0.09688, -3.293), (0.7616, -0.1375, -3.035), (0.6561, -0.1375, -2.742), (0.5936, -0.05, -2.742), (0.7937, -0.05, -3.293), (0.8562, -0.1375, -3.293), (1.199, 0.1937, -3.035), (1.094, 0.1937, -2.742), (1.387, 0.1875, -3.035), (1.294, 0.1937, -3.293), (1.012, 0.1875, -3.035), (0.9061, 0.1875, -2.742), (1.281, 0.1875, -2.742), (1.481, 0.1875, -3.293), (1.106, 0.1875, -3.293), (0.7148, 0.09687, -3.035), (0.6092, 0.09687, -2.742), (0.7616, 0.1375, -3.035), (0.8093, 0.09687, -3.293), (0.6991, 0.05, -3.035), (0.5936, 0.05, -2.742), (0.6561, 0.1375, -2.742), (0.8562, 0.1375, -3.293), (0.7937, 0.05, -3.293), (1.551, 0.09627, -3.971), (1.728, 0.09566, -3.96), (1.553, 0.05, -3.976), (1.365, 0.09566, -3.96), (1.545, 0.1351, -3.955), (1.704, 0.1326, -3.945), (1.736, 0.05, -3.965), (1.361, 0.05, -3.965), (1.377, 0.1326, -3.945), (1.551, -0.09627, -3.971), (1.728, -0.09566, -3.96), (1.545, -0.1351, -3.955), (1.365, -0.09566, -3.96), (1.553, -0.05, -3.976), (1.736, -0.05, -3.965), (1.704, -0.1326, -3.945), (1.377, -0.1326, -3.945), (1.361, -0.05, -3.965), (1.012, 0.09657, -3.792), (0.951, 0.09687, -3.672), (1.057, 0.1363, -3.791), (1.089, 0.09566, -3.875), (0.997, 0.05, -3.793), (0.9354, 0.05, -3.672), (0.9979, 0.1375, -3.672), (1.129, 0.1326, -3.868), (1.076, 0.05, -3.877), (1.95, 0.09657, -3.792), (1.92, 0.09687, -3.672), (1.966, 0.05, -3.793), (1.937, 0.09566, -3.875), (1.904, 0.1363, -3.791), (1.873, 0.1375, -3.672), (1.935, 0.05, -3.672), (1.951, 0.05, -3.877), (1.892, 0.1326, -3.868), (1.95, -0.09657, -3.792), (1.92, -0.09688, -3.672), (1.904, -0.1363, -3.791), (1.937, -0.09566, -3.875), (1.966, -0.05, -3.793), (1.935, -0.05, -3.672), (1.873, -0.1375, -3.672), (1.892, -0.1326, -3.868), (1.951, -0.05, -3.877), (1.481, -0.1908, -3.792), (1.435, -0.1938, -3.672), (1.299, -0.1847, -3.791), (1.512, -0.1819, -3.873), (1.662, -0.1847, -3.791), (1.623, -0.1875, -3.672), (1.248, -0.1875, -3.672), (1.347, -0.1764, -3.868), (1.674, -0.1764, -3.868), (-2.749, -0.1908, 0.5), (-2.747, -0.1847, 0.6814), (-2.861, -0.1819, 0.5), (-2.747, -0.1847, 0.3186), (-2.585, -0.1938, 0.5), (-2.585, -0.1875, 0.6875), (-2.855, -0.1764, 0.6632), (-2.855, -0.1764, 0.3368), (-2.585, -0.1875, 0.3125), (-2.749, -0.09657, 0.03082), (-2.747, -0.1363, 0.07639), (-2.864, -0.09566, 0.07639), (-2.75, -0.05, 0.01563), (-2.585, -0.09688, 0.01563), (-2.585, -0.1375, 0.0625), (-2.855, -0.1326, 0.1181), (-2.867, -0.05, 0.0625), (-2.585, -0.05, 1.192e-07), (-1.768, -0.09702, 0.0), (-1.761, -0.1381, 0.04688), (-2.08, -0.09688, 0.01563), (-1.771, -0.05, -0.01562), (-1.467, -0.09744, -0.04688), (-1.44, -0.1398, 0.0), (-2.08, -0.1375, 0.0625), (-2.08, -0.05, 1.192e-07), (-1.477, -0.05, -0.0625), (-2.749, 0.1908, 0.5), (-2.747, 0.1847, 0.3186), (-2.861, 0.1819, 0.5), (-2.747, 0.1847, 0.6814), (-2.585, 0.1937, 0.5), (-2.585, 0.1875, 0.3125), (-2.855, 0.1764, 0.3368), (-2.855, 0.1764, 0.6632), (-2.585, 0.1875, 0.6875), (-2.749, 0.09657, 0.9692), (-2.747, 0.1363, 0.9236), (-2.864, 0.09566, 0.9236), (-2.75, 0.05, 0.9844), (-2.585, 0.09687, 0.9844), (-2.585, 0.1375, 0.9375), (-2.855, 0.1326, 0.8819), (-2.867, 0.05, 0.9375), (-2.585, 0.05, 1.0), (-2.999, -0.09627, 0.5), (-2.984, -0.09566, 0.3186), (-2.977, -0.1351, 0.5), (-2.984, -0.09566, 0.6814), (-3.007, -0.05, 0.5), (-2.991, -0.05, 0.3125), (-2.963, -0.1326, 0.3368), (-2.963, -0.1326, 0.6632), (-2.991, -0.05, 0.6875), (-2.999, 0.09627, 0.5), (-2.984, 0.09566, 0.3186), (-3.007, 0.05, 0.5), (-2.984, 0.09566, 0.6814), (-2.977, 0.1351, 0.5), (-2.963, 0.1326, 0.3368), (-2.991, 0.05, 0.3125), (-2.991, 0.05, 0.6875), (-2.963, 0.1326, 0.6632), (-0.7489, -0.194, -1.739), (-0.9393, -0.1875, -1.738), (-0.8638, -0.1938, -2.084), (-0.5527, -0.1884, -1.741), (-0.6415, -0.1946, -1.4), (-0.8407, -0.1875, -1.397), (-1.051, -0.1875, -2.084), (-0.6763, -0.1875, -2.084), (-0.4191, -0.191, -1.409), (-1.236, 0.09687, -1.738), (-1.189, 0.1375, -1.738), (-1.348, 0.09687, -2.084), (-1.252, 0.05, -1.738), (-1.138, 0.09687, -1.397), (-1.091, 0.1375, -1.397), (-1.301, 0.1375, -2.084), (-1.364, 0.05, -2.084), (-1.153, 0.05, -1.397), (-0.5082, -0.09688, 0.9844), (-0.7829, -0.09688, 0.9844), (-0.5082, -0.1375, 0.9375), (-0.25, -0.09688, 0.9844), (-0.5082, -0.05, 1.0), (-0.7829, -0.05, 1.0), (-0.7829, -0.1375, 0.9375), (-0.25, -0.1375, 0.9375), (-0.25, -0.05, 1.0), (-0.5082, 0.09687, 0.9844), (-0.7829, 0.09687, 0.9844), (-0.5082, 0.05, 1.0), (-0.25, 0.09687, 0.9844), (-0.5082, 0.1375, 0.9375), (-0.7829, 0.1375, 0.9375), (-0.7829, 0.05, 1.0), (-0.25, 0.05, 1.0), (-0.25, 0.1375, 0.9375), (-1.768, 0.09702, 1.192e-07), (-1.771, 0.05, -0.01562), (-2.08, 0.09687, 0.01563), (-1.761, 0.1381, 0.04688), (-1.467, 0.09744, -0.04688), (-1.477, 0.05, -0.0625), (-2.08, 0.05, 1.192e-07), (-2.08, 0.1375, 0.0625), (-1.44, 0.1397, 0.0), (-1.016, -0.09702, -0.521), (-1.015, -0.09688, -0.7794), (-0.9675, -0.1381, -0.5152), (-1.078, -0.09744, -0.3047), (-1.031, -0.05, -0.523), (-1.031, -0.05, -0.7794), (-0.9681, -0.1375, -0.7794), (-1.027, -0.1398, -0.2812), (-1.095, -0.05, -0.3125), (-1.016, 0.09702, -0.521), (-1.015, 0.09687, -0.7794), (-1.031, 0.05, -0.523), (-1.078, 0.09744, -0.3047), (-0.9675, 0.1381, -0.5152), (-0.9681, 0.1375, -0.7794), (-1.031, 0.05, -0.7794), (-1.095, 0.05, -0.3125), (-1.027, 0.1397, -0.2812), (-1.755, 0.1939, 0.498), (-1.754, 0.1881, 0.3047), (-2.08, 0.1937, 0.5), (-1.755, 0.1875, 0.6875), (-1.413, 0.1943, 0.4922), (-1.408, 0.1897, 0.2812), (-2.08, 0.1875, 0.3125), (-2.08, 0.1875, 0.6875), (-1.414, 0.1875, 0.6875), (-1.755, 0.09687, 0.9844), (-1.755, 0.1375, 0.9375), (-2.08, 0.09687, 0.9844), (-1.755, 0.05, 1.0), (-1.414, 0.09687, 0.9844), (-1.414, 0.1375, 0.9375), (-2.08, 0.1375, 0.9375), (-2.08, 0.05, 1.0), (-1.414, 0.05, 1.0), (-0.4937, -0.1968, -0.5081), (-0.5112, -0.1962, -0.7825), (-0.2538, -0.1993, -0.5104), (-0.4948, -0.1974, -0.25), (-0.7056, -0.1881, -0.5074), (-0.7181, -0.1875, -0.7794), (-0.2653, -0.1972, -0.7917), (-0.25, -0.2, -0.25), (-0.7293, -0.1898, -0.25), (-0.5078, -0.1966, 0.4844), (-0.5067, -0.199, 0.25), (-0.25, -0.1969, 0.4844), (-0.5082, -0.1875, 0.6875), (-0.7814, -0.1959, 0.4844), (-0.7769, -0.196, 0.25), (-0.25, -0.2, 0.25), (-0.25, -0.1875, 0.6875), (-0.7829, -0.1875, 0.6875), (-1.755, -0.1939, 0.498), (-1.755, -0.1875, 0.6875), (-2.08, -0.1938, 0.5), (-1.754, -0.1881, 0.3047), (-1.413, -0.1943, 0.4922), (-1.414, -0.1875, 0.6875), (-2.08, -0.1875, 0.6875), (-2.08, -0.1875, 0.3125), (-1.408, -0.1898, 0.2812), (-1.755, -0.09688, 0.9844), (-1.755, -0.05, 1.0), (-2.08, -0.09688, 0.9844), (-1.755, -0.1375, 0.9375), (-1.414, -0.09688, 0.9844), (-1.414, -0.05, 1.0), (-2.08, -0.05, 1.0), (-2.08, -0.1375, 0.9375), (-1.414, -0.1375, 0.9375), (-2.749, -0.09657, 0.9692), (-2.75, -0.05, 0.9844), (-2.864, -0.09566, 0.9236), (-2.747, -0.1363, 0.9236), (-2.585, -0.09688, 0.9844), (-2.585, -0.05, 1.0), (-2.867, -0.05, 0.9375), (-2.855, -0.1326, 0.8819), (-2.585, -0.1375, 0.9375), (-2.749, 0.09657, 0.03082), (-2.75, 0.05, 0.01563), (-2.864, 0.09566, 0.07639), (-2.747, 0.1363, 0.07639), (-2.585, 0.09687, 0.01563), (-2.585, 0.05, 1.192e-07), (-2.867, 0.05, 0.0625), (-2.855, 0.1326, 0.1181), (-2.585, 0.1375, 0.0625), (-0.5078, 0.1966, 0.4844), (-0.5082, 0.1875, 0.6875), (-0.25, 0.1969, 0.4844), (-0.5067, 0.199, 0.25), (-0.7814, 0.1959, 0.4844), (-0.7829, 0.1875, 0.6875), (-0.25, 0.1875, 0.6875), (-0.25, 0.2, 0.25), (-0.7769, 0.196, 0.25), (-0.4937, 0.1968, -0.5081), (-0.4948, 0.1974, -0.25), (-0.2538, 0.1993, -0.5104), (-0.5112, 0.1962, -0.7825), (-0.7056, 0.1881, -0.5074), (-0.7293, 0.1897, -0.25), (-0.25, 0.2, -0.25), (-0.2653, 0.1972, -0.7917), (-0.7181, 0.1875, -0.7794), (-1.684, -0.09688, -3.035), (-1.699, -0.05, -3.035), (-1.778, -0.09688, -3.293), (-1.637, -0.1375, -3.035), (-1.578, -0.09688, -2.742), (-1.594, -0.05, -2.742), (-1.794, -0.05, -3.293), (-1.731, -0.1375, -3.293), (-1.531, -0.1375, -2.742), (-1.684, 0.09687, -3.035), (-1.637, 0.1375, -3.035), (-1.778, 0.09687, -3.293), (-1.699, 0.05, -3.035), (-1.578, 0.09687, -2.742), (-1.531, 0.1375, -2.742), (-1.731, 0.1375, -3.293), (-1.794, 0.05, -3.293), (-1.594, 0.05, -2.742), (-1.236, -0.09688, -1.738), (-1.252, -0.05, -1.738), (-1.348, -0.09688, -2.084), (-1.189, -0.1375, -1.738), (-1.138, -0.09688, -1.397), (-1.153, -0.05, -1.397), (-1.364, -0.05, -2.084), (-1.301, -0.1375, -2.084), (-1.091, -0.1375, -1.397), (-0.2578, -0.09709, -1.772), (-0.2988, -0.1384, -1.76), (-0.3794, -0.09688, -2.084), (-0.2441, -0.05, -1.776), (-0.1304, -0.09774, -1.535), (-0.1538, -0.141, -1.487), (-0.4263, -0.1375, -2.084), (-0.3638, -0.05, -2.084), (-0.1225, -0.05, -1.551), (-0.7489, 0.194, -1.739), (-0.5527, 0.1884, -1.741), (-0.8638, 0.1937, -2.084), (-0.9393, 0.1875, -1.738), (-0.6415, 0.1946, -1.4), (-0.4191, 0.191, -1.409), (-0.6763, 0.1875, -2.084), (-1.051, 0.1875, -2.084), (-0.8407, 0.1875, -1.397), (-0.2578, 0.09709, -1.772), (-0.2441, 0.05, -1.776), (-0.3794, 0.09687, -2.084), (-0.2988, 0.1384, -1.76), (-0.1304, 0.09774, -1.535), (-0.1225, 0.05, -1.551), (-0.3638, 0.05, -2.084), (-0.4263, 0.1375, -2.084), (-0.1538, 0.141, -1.487), (-1.481, 0.1908, -3.792), (-1.299, 0.1847, -3.791), (-1.512, 0.1819, -3.873), (-1.662, 0.1847, -3.791), (-1.435, 0.1937, -3.672), (-1.248, 0.1875, -3.672), (-1.347, 0.1764, -3.868), (-1.674, 0.1764, -3.868), (-1.623, 0.1875, -3.672), (-1.012, -0.09657, -3.792), (-1.057, -0.1363, -3.791), (-1.089, -0.09566, -3.875), (-0.997, -0.05, -3.793), (-0.951, -0.09688, -3.672), (-0.9979, -0.1375, -3.672), (-1.129, -0.1326, -3.868), (-1.076, -0.05, -3.877), (-0.9354, -0.05, -3.672), (-1.199, -0.1938, -3.035), (-1.387, -0.1875, -3.035), (-1.294, -0.1938, -3.293), (-1.012, -0.1875, -3.035), (-1.094, -0.1938, -2.742), (-1.281, -0.1875, -2.742), (-1.481, -0.1875, -3.293), (-1.106, -0.1875, -3.293), (-0.9061, -0.1875, -2.742), (-0.7148, -0.09688, -3.035), (-0.7616, -0.1375, -3.035), (-0.8093, -0.09688, -3.293), (-0.6991, -0.05, -3.035), (-0.6092, -0.09688, -2.742), (-0.6561, -0.1375, -2.742), (-0.8562, -0.1375, -3.293), (-0.7937, -0.05, -3.293), (-0.5936, -0.05, -2.742), (-1.199, 0.1937, -3.035), (-1.012, 0.1875, -3.035), (-1.294, 0.1937, -3.293), (-1.387, 0.1875, -3.035), (-1.094, 0.1937, -2.742), (-0.9061, 0.1875, -2.742), (-1.106, 0.1875, -3.293), (-1.481, 0.1875, -3.293), (-1.281, 0.1875, -2.742), (-0.7148, 0.09687, -3.035), (-0.6991, 0.05, -3.035), (-0.8093, 0.09687, -3.293), (-0.7616, 0.1375, -3.035), (-0.6092, 0.09687, -2.742), (-0.5936, 0.05, -2.742), (-0.7937, 0.05, -3.293), (-0.8562, 0.1375, -3.293), (-0.6561, 0.1375, -2.742), (-1.551, 0.09627, -3.971), (-1.545, 0.1351, -3.955), (-1.365, 0.09566, -3.96), (-1.553, 0.05, -3.976), (-1.728, 0.09566, -3.96), (-1.704, 0.1326, -3.945), (-1.377, 0.1326, -3.945), (-1.361, 0.05, -3.965), (-1.736, 0.05, -3.965), (-1.551, -0.09627, -3.971), (-1.553, -0.05, -3.976), (-1.365, -0.09566, -3.96), (-1.545, -0.1351, -3.955), (-1.728, -0.09566, -3.96), (-1.736, -0.05, -3.965), (-1.361, -0.05, -3.965), (-1.377, -0.1326, -3.945), (-1.704, -0.1326, -3.945), (-1.012, 0.09657, -3.792), (-0.997, 0.05, -3.793), (-1.089, 0.09566, -3.875), (-1.057, 0.1363, -3.791), (-0.951, 0.09687, -3.672), (-0.9354, 0.05, -3.672), (-1.076, 0.05, -3.877), (-1.129, 0.1326, -3.868), (-0.9979, 0.1375, -3.672), (-1.95, 0.09657, -3.792), (-1.904, 0.1363, -3.791), (-1.937, 0.09566, -3.875), (-1.966, 0.05, -3.793), (-1.92, 0.09687, -3.672), (-1.873, 0.1375, -3.672), (-1.892, 0.1326, -3.868), (-1.951, 0.05, -3.877), (-1.935, 0.05, -3.672), (-1.95, -0.09657, -3.792), (-1.966, -0.05, -3.793), (-1.937, -0.09566, -3.875), (-1.904, -0.1363, -3.791), (-1.92, -0.09688, -3.672), (-1.935, -0.05, -3.672), (-1.951, -0.05, -3.877), (-1.892, -0.1326, -3.868), (-1.873, -0.1375, -3.672), (-1.481, -0.1908, -3.792), (-1.662, -0.1847, -3.791), (-1.512, -0.1819, -3.873), (-1.299, -0.1847, -3.791), (-1.435, -0.1938, -3.672), (-1.623, -0.1875, -3.672), (-1.674, -0.1764, -3.868), (-1.347, -0.1764, -3.868), (-1.248, -0.1875, -3.672), (-0.8785, -2.465e-07, 1.443), (-0.8194, -2.465e-07, 1.794), (-0.8194, 0.07014, 1.443), (-0.8194, -2.465e-07, 1.093), (-0.8194, -0.07014, 1.443), (-0.7639, -0.06528, 1.77), (-0.7639, 0.06528, 1.77), (-0.7639, 0.06528, 1.117), (-0.7639, -0.06528, 1.117), (0.0, 0.1757, 1.443), (0.0, 0.1639, 1.794), (0.3507, 0.1639, 1.443), (0.0, 0.1639, 1.093), (-0.3507, 0.1639, 1.443), (-0.3264, 0.1528, 1.77), (0.3264, 0.1528, 1.77), (0.3264, 0.1528, 1.117), (-0.3264, 0.1528, 1.117), (0.8785, -2.465e-07, 1.443), (0.8194, -2.465e-07, 1.794), (0.8194, -0.07014, 1.443), (0.8194, -2.465e-07, 1.093), (0.8194, 0.07014, 1.443), (0.7639, 0.06528, 1.77), (0.7639, -0.06528, 1.77), (0.7639, -0.06528, 1.117), (0.7639, 0.06528, 1.117), (0.0, -0.1757, 1.443), (0.0, -0.1639, 1.794), (-0.3507, -0.1639, 1.443), (0.0, -0.1639, 1.093), (0.3507, -0.1639, 1.443), (0.3264, -0.1528, 1.77), (-0.3264, -0.1528, 1.77), (-0.3264, -0.1528, 1.117), (0.3264, -0.1528, 1.117), (0.0, -2.465e-07, 0.5649), (-0.3507, -2.465e-07, 0.624), (0.0, 0.07014, 0.624), (0.3507, -2.465e-07, 0.624), (0.0, -0.07014, 0.624), (-0.3264, -0.06528, 0.6795), (-0.3264, 0.06528, 0.6795), (0.3264, 0.06528, 0.6795), (0.3264, -0.06528, 0.6795), (0.0, -2.465e-07, 2.322), (0.3507, -2.465e-07, 2.263), (0.0, 0.07014, 2.263), (-0.3507, -2.465e-07, 2.263), (0.0, -0.07014, 2.263), (0.3264, -0.06528, 2.207), (0.3264, 0.06528, 2.207), (-0.3264, 0.06528, 2.207), (-0.3264, -0.06528, 2.207), (1.077, -0.05, -1.074), (1.061, -0.09688, -1.074), (1.014, -0.1375, -1.074), (2.867, -4.692e-07, 0.0625), (2.75, -4.577e-07, 0.01563), (2.585, -4.417e-07, 1.192e-07), (1.073, 0.1924, 0.2578), (1.08, 0.195, 0.4863), (1.082, 0.1875, 0.6875), (2.923, 0.1599, 0.349), (2.933, 0.1643, 0.5), (2.923, 0.1599, 0.651), (1.073, -0.1924, 0.2578), (1.08, -0.195, 0.4863), (1.082, -0.1875, 0.6875), (2.923, -0.1599, 0.349), (2.933, -0.1643, 0.5), (2.923, -0.1599, 0.651), (2.944, -0.05, 0.8438), (2.939, -0.09505, 0.8327), (2.923, -0.1302, 0.7995), (2.944, 0.05, 0.8438), (2.939, 0.09505, 0.8327), (2.923, 0.1302, 0.7995), (1.082, -0.05, 1.0), (1.082, -0.09688, 0.9844), (1.082, -0.1375, 0.9375), (2.944, -0.05, 0.1563), (2.939, -0.09505, 0.1673), (2.923, -0.1302, 0.2005), (2.944, 0.05, 0.1563), (2.939, 0.09505, 0.1673), (2.923, 0.1302, 0.2005), (2.991, -5.058e-07, 0.6875), (3.007, -4.987e-07, 0.5), (2.991, -4.879e-07, 0.3125), (1.077, 0.05, -1.074), (1.061, 0.09687, -1.074), (1.014, 0.1375, -1.074), (0.3114, 0.1943, -1.092), (0.5572, 0.1954, -1.078), (0.7641, 0.1875, -1.074), (0.9183, 0.1721, -0.2578), (0.8701, 0.1696, -0.5093), (0.8744, 0.1687, -0.7794), (0.3114, -0.1943, -1.092), (0.5572, -0.1954, -1.078), (0.7641, -0.1875, -1.074), (0.9183, -0.1721, -0.2578), (0.8701, -0.1696, -0.5093), (0.8744, -0.1688, -0.7794), (2.08, -4.484e-07, 1.0), (1.755, -4.204e-07, 1.0), (1.414, -3.903e-07, 1.0), (1.414, -0.1688, 0.8438), (1.755, -0.1688, 0.8438), (2.08, -0.1688, 0.8438), (2.08, -0.1688, 0.1563), (1.755, -0.1696, 0.1426), (1.413, -0.1721, 0.1016), (1.082, 0.05, 1.0), (1.082, 0.09687, 0.9844), (1.082, 0.1375, 0.9375), (0.25, 0.1687, 0.8438), (0.5082, 0.1687, 0.8438), (0.7829, 0.1687, 0.8438), (0.25, -0.1688, 0.8438), (0.5082, -0.1688, 0.8438), (0.7829, -0.1688, 0.8438), (1.477, -3.418e-07, -0.0625), (1.771, -3.696e-07, -0.01562), (2.08, -3.977e-07, 1.192e-07), (2.08, 0.1687, 0.1563), (1.755, 0.1696, 0.1426), (1.413, 0.1721, 0.1016), (1.153, -2.577e-07, -1.397), (1.252, -2.539e-07, -1.738), (1.364, -2.517e-07, -2.084), (-6.333e-08, 0.05, -1.46), (-8.289e-08, 0.09818, -1.435), (-1.043e-07, 0.1427, -1.362), (-7.451e-09, -0.1427, -1.362), (-2.049e-08, -0.09818, -1.435), (-3.539e-08, -0.05, -1.46), (1.565e-07, -0.05, 1.0), (2.086e-07, -0.09688, 0.9844), (2.608e-07, -0.1375, 0.9375), (3.353e-08, 0.05, 1.0), (-3.539e-08, 0.09687, 0.9844), (-8.941e-08, 0.1375, 0.9375), (0.25, -3.083e-07, 1.0), (0.5082, -3.21e-07, 1.0), (0.7829, -3.404e-07, 1.0), (2.585, 0.1687, 0.1563), (2.746, 0.1665, 0.1673), (2.849, 0.1599, 0.2005), (1.238, -0.05, -0.1562), (1.223, -0.09772, -0.1426), (1.175, -0.1409, -0.1016), (1.238, 0.05, -0.1562), (1.223, 0.09772, -0.1426), (1.175, 0.1409, -0.1016), (1.095, -2.971e-07, -0.3125), (1.031, -2.813e-07, -0.523), (1.031, -2.696e-07, -0.7794), (1.414, 0.1687, 0.8438), (1.755, 0.1687, 0.8438), (2.08, 0.1687, 0.8438), (2.365, 0.05, 1.192e-07), (2.365, 0.09687, 0.01563), (2.365, 0.1375, 0.0625), (0.25, -0.2, 0.0), (0.503, -0.1981, 0.0), (0.7621, -0.1924, 0.0), (1.565e-07, -0.2, -0.25), (1.118e-07, -0.199, -0.5119), (5.96e-08, -0.1958, -0.7978), (2.943e-07, -0.1875, 0.6875), (2.775e-07, -0.1969, 0.4844), (2.459e-07, -0.2, 0.25), (2.365, -0.05, 1.192e-07), (2.365, -0.09688, 0.01563), (2.365, -0.1375, 0.0625), (2.365, 0.05, 1.0), (2.365, 0.09687, 0.9844), (2.365, 0.1375, 0.9375), (2.365, -0.05, 1.0), (2.365, -0.09688, 0.9844), (2.365, -0.1375, 0.9375), (2.365, -0.1875, 0.3125), (2.365, -0.1938, 0.5), (2.365, -0.1875, 0.6875), (2.365, 0.1875, 0.3125), (2.365, 0.1937, 0.5), (2.365, 0.1875, 0.6875), (0.25, 0.2, 0.0), (0.503, 0.1981, 0.0), (0.7621, 0.1924, 0.0), (-1.527e-07, 0.2, 0.25), (-1.583e-07, 0.1969, 0.4844), (-1.527e-07, 0.1875, 0.6875), (-1.341e-07, 0.1958, -0.7978), (-1.509e-07, 0.199, -0.5119), (-1.565e-07, 0.2, -0.25), (2.585, -0.1688, 0.8438), (2.746, -0.1665, 0.8327), (2.849, -0.1599, 0.7995), (2.867, -5.087e-07, 0.9375), (2.75, -5.02e-07, 0.9844), (2.585, -4.909e-07, 1.0), (2.849, 0.1599, 0.7995), (2.746, 0.1665, 0.8327), (2.585, 0.1687, 0.8438), (2.849, -0.1599, 0.2005), (2.746, -0.1665, 0.1673), (2.585, -0.1688, 0.1563), (1.481, -0.05, -2.423), (1.465, -0.09688, -2.423), (1.418, -0.1375, -2.423), (1.481, 0.05, -2.423), (1.465, 0.09687, -2.423), (1.418, 0.1375, -2.423), (0.7931, 0.1875, -2.423), (0.9806, 0.1937, -2.423), (1.168, 0.1875, -2.423), (0.7931, -0.1875, -2.423), (0.9806, -0.1938, -2.423), (1.168, -0.1875, -2.423), (1.594, -2.457e-07, -2.742), (1.699, -2.433e-07, -3.035), (1.794, -2.428e-07, -3.293), (0.4806, 0.05, -2.423), (0.4962, 0.09687, -2.423), (0.5431, 0.1375, -2.423), (0.5431, -0.1375, -2.423), (0.4962, -0.09688, -2.423), (0.4806, -0.05, -2.423), (1.208, 0.1687, -2.084), (1.096, 0.1687, -1.738), (0.9969, 0.1687, -1.397), (0.2358, -0.174, -1.435), (0.3896, -0.1701, -1.747), (0.5201, -0.1688, -2.084), (1.208, -0.1688, -2.084), (1.096, -0.1688, -1.738), (0.9969, -0.1688, -1.397), (0.1225, -2.197e-07, -1.551), (0.2441, -2.163e-07, -1.776), (0.3638, -2.129e-07, -2.084), (0.5201, 0.1687, -2.084), (0.3896, 0.1701, -1.747), (0.2358, 0.174, -1.435), (1.874, -0.05, -3.508), (1.858, -0.09688, -3.508), (1.811, -0.1375, -3.508), (1.874, 0.05, -3.508), (1.858, 0.09687, -3.508), (1.811, 0.1375, -3.508), (1.186, 0.1875, -3.508), (1.374, 0.1937, -3.508), (1.561, 0.1875, -3.508), (1.186, -0.1875, -3.508), (1.374, -0.1938, -3.508), (1.561, -0.1875, -3.508), (0.9354, -2.04e-07, -3.672), (0.997, -2.055e-07, -3.793), (1.076, -2.07e-07, -3.877), (0.8736, 0.05, -3.508), (0.8892, 0.09687, -3.508), (0.9361, 0.1375, -3.508), (0.9361, -0.1375, -3.508), (0.8892, -0.09688, -3.508), (0.8736, -0.05, -3.508), (1.637, 0.1687, -3.293), (1.543, 0.1687, -3.035), (1.437, 0.1687, -2.742), (1.437, -0.1688, -2.742), (1.543, -0.1688, -3.035), (1.637, -0.1688, -3.293), (0.7498, -0.1688, -2.742), (0.8554, -0.1688, -3.035), (0.9499, -0.1688, -3.293), (0.5936, -2.115e-07, -2.742), (0.6991, -2.092e-07, -3.035), (0.7937, -2.077e-07, -3.293), (0.9499, 0.1687, -3.293), (0.8554, 0.1687, -3.035), (0.7498, 0.1687, -2.742), (1.879, -0.05, -3.932), (1.867, -0.09505, -3.928), (1.829, -0.1302, -3.916), (1.879, 0.05, -3.932), (1.867, 0.09505, -3.928), (1.829, 0.1302, -3.916), (1.378, 0.1599, -3.916), (1.532, 0.1643, -3.924), (1.68, 0.1599, -3.916), (1.378, -0.1599, -3.916), (1.532, -0.1643, -3.924), (1.68, -0.1599, -3.916), (1.361, -2.137e-07, -3.965), (1.553, -2.197e-07, -3.976), (1.736, -2.271e-07, -3.965), (1.192, 0.05, -3.932), (1.201, 0.09505, -3.928), (1.23, 0.1302, -3.916), (1.23, -0.1302, -3.916), (1.201, -0.09505, -3.928), (1.192, -0.05, -3.932), (1.209, -0.1599, -3.864), (1.147, -0.1665, -3.79), (1.092, -0.1688, -3.672), (1.779, 0.1687, -3.672), (1.813, 0.1665, -3.79), (1.808, 0.1599, -3.864), (1.209, 0.1599, -3.864), (1.147, 0.1665, -3.79), (1.092, 0.1687, -3.672), (1.935, -2.405e-07, -3.672), (1.966, -2.398e-07, -3.793), (1.951, -2.375e-07, -3.877), (1.779, -0.1688, -3.672), (1.813, -0.1665, -3.79), (1.808, -0.1599, -3.864), (-1.077, -0.05, -1.074), (-1.061, -0.09688, -1.074), (-1.014, -0.1375, -1.074), (-2.867, -4.685e-07, 0.0625), (-2.75, -4.553e-07, 0.01563), (-2.585, -4.394e-07, 1.192e-07), (-1.073, 0.1924, 0.2578), (-1.08, 0.195, 0.4863), (-1.082, 0.1875, 0.6875), (-2.923, 0.1599, 0.349), (-2.933, 0.1643, 0.5), (-2.923, 0.1599, 0.651), (-1.073, -0.1924, 0.2578), (-1.08, -0.195, 0.4863), (-1.082, -0.1875, 0.6875), (-2.923, -0.1599, 0.349), (-2.933, -0.1643, 0.5), (-2.923, -0.1599, 0.651), (-2.944, -0.05, 0.8438), (-2.939, -0.09505, 0.8327), (-2.923, -0.1302, 0.7995), (-2.944, 0.05, 0.8438), (-2.939, 0.09505, 0.8327), (-2.923, 0.1302, 0.7995), (-1.082, -0.05, 1.0), (-1.082, -0.09688, 0.9844), (-1.082, -0.1375, 0.9375), (-2.944, -0.05, 0.1563), (-2.939, -0.09505, 0.1673), (-2.923, -0.1302, 0.2005), (-2.944, 0.05, 0.1563), (-2.939, 0.09505, 0.1673), (-2.923, 0.1302, 0.2005), (-2.991, -5.058e-07, 0.6875), (-3.007, -4.996e-07, 0.5), (-2.991, -4.901e-07, 0.3125), (-1.077, 0.05, -1.074), (-1.061, 0.09687, -1.074), (-1.014, 0.1375, -1.074), (-0.3114, 0.1943, -1.092), (-0.5572, 0.1954, -1.078), (-0.7641, 0.1875, -1.074), (-0.9183, 0.1721, -0.2578), (-0.8701, 0.1696, -0.5093), (-0.8744, 0.1687, -0.7794), (-0.3114, -0.1943, -1.092), (-0.5572, -0.1954, -1.078), (-0.7641, -0.1875, -1.074), (-0.9183, -0.1721, -0.2578), (-0.8701, -0.1696, -0.5093), (-0.8744, -0.1688, -0.7794), (-2.08, -4.439e-07, 1.0), (-1.755, -4.16e-07, 1.0), (-1.414, -3.895e-07, 1.0), (-1.414, -0.1688, 0.8438), (-1.755, -0.1688, 0.8438), (-2.08, -0.1688, 0.8438), (-2.08, -0.1688, 0.1563), (-1.755, -0.1696, 0.1426), (-1.413, -0.1721, 0.1016), (-1.082, 0.05, 1.0), (-1.082, 0.09687, 0.9844), (-1.082, 0.1375, 0.9375), (-0.25, 0.1687, 0.8438), (-0.5082, 0.1687, 0.8438), (-0.7829, 0.1687, 0.8438), (-0.25, -0.1688, 0.8438), (-0.5082, -0.1688, 0.8438), (-0.7829, -0.1688, 0.8438), (-1.477, -3.418e-07, -0.0625), (-1.771, -3.696e-07, -0.01562), (-2.08, -3.977e-07, 1.192e-07), (-2.08, 0.1687, 0.1563), (-1.755, 0.1696, 0.1426), (-1.413, 0.1721, 0.1016), (-1.153, -2.577e-07, -1.397), (-1.252, -2.539e-07, -1.738), (-1.364, -2.509e-07, -2.084), (-0.25, -3.113e-07, 1.0), (-0.5082, -3.238e-07, 1.0), (-0.7829, -3.411e-07, 1.0), (-2.585, 0.1687, 0.1563), (-2.746, 0.1665, 0.1673), (-2.849, 0.1599, 0.2005), (-1.238, -0.05, -0.1562), (-1.223, -0.09772, -0.1426), (-1.175, -0.1409, -0.1016), (-1.238, 0.05, -0.1562), (-1.223, 0.09772, -0.1426), (-1.175, 0.1409, -0.1016), (-1.095, -2.971e-07, -0.3125), (-1.031, -2.815e-07, -0.523), (-1.031, -2.703e-07, -0.7794), (-1.414, 0.1687, 0.8438), (-1.755, 0.1687, 0.8438), (-2.08, 0.1687, 0.8438), (-2.365, 0.05, 1.192e-07), (-2.365, 0.09687, 0.01563), (-2.365, 0.1375, 0.0625), (-0.25, -0.2, 0.0), (-0.503, -0.1981, 0.0), (-0.7621, -0.1924, 0.0), (-2.365, -0.05, 1.192e-07), (-2.365, -0.09688, 0.01563), (-2.365, -0.1375, 0.0625), (-2.365, 0.05, 1.0), (-2.365, 0.09687, 0.9844), (-2.365, 0.1375, 0.9375), (-2.365, -0.05, 1.0), (-2.365, -0.09688, 0.9844), (-2.365, -0.1375, 0.9375), (-2.365, -0.1875, 0.3125), (-2.365, -0.1938, 0.5), (-2.365, -0.1875, 0.6875), (-2.365, 0.1875, 0.3125), (-2.365, 0.1937, 0.5), (-2.365, 0.1875, 0.6875), (-0.25, 0.2, 0.0), (-0.503, 0.1981, 0.0), (-0.7621, 0.1924, 0.0), (-2.585, -0.1688, 0.8438), (-2.746, -0.1665, 0.8327), (-2.849, -0.1599, 0.7995), (-2.867, -5.087e-07, 0.9375), (-2.75, -5.031e-07, 0.9844), (-2.585, -4.901e-07, 1.0), (-2.849, 0.1599, 0.7995), (-2.746, 0.1665, 0.8327), (-2.585, 0.1687, 0.8438), (-2.849, -0.1599, 0.2005), (-2.746, -0.1665, 0.1673), (-2.585, -0.1688, 0.1563), (-1.481, -0.05, -2.423), (-1.465, -0.09688, -2.423), (-1.418, -0.1375, -2.423), (-1.481, 0.05, -2.423), (-1.465, 0.09687, -2.423), (-1.418, 0.1375, -2.423), (-0.7931, 0.1875, -2.423), (-0.9806, 0.1937, -2.423), (-1.168, 0.1875, -2.423), (-0.7931, -0.1875, -2.423), (-0.9806, -0.1938, -2.423), (-1.168, -0.1875, -2.423), (-1.594, -2.457e-07, -2.742), (-1.699, -2.431e-07, -3.035), (-1.794, -2.42e-07, -3.293), (-0.4806, 0.05, -2.423), (-0.4962, 0.09687, -2.423), (-0.5431, 0.1375, -2.423), (-0.5431, -0.1375, -2.423), (-0.4962, -0.09688, -2.423), (-0.4806, -0.05, -2.423), (-1.208, 0.1687, -2.084), (-1.096, 0.1687, -1.738), (-0.9969, 0.1687, -1.397), (-0.2358, -0.174, -1.435), (-0.3896, -0.1701, -1.747), (-0.5201, -0.1688, -2.084), (-1.208, -0.1688, -2.084), (-1.096, -0.1688, -1.738), (-0.9969, -0.1688, -1.397), (-0.1225, -2.219e-07, -1.551), (-0.2441, -2.211e-07, -1.776), (-0.3638, -2.189e-07, -2.084), (-0.5201, 0.1687, -2.084), (-0.3896, 0.1701, -1.747), (-0.2358, 0.174, -1.435), (-1.874, -0.05, -3.508), (-1.858, -0.09688, -3.508), (-1.811, -0.1375, -3.508), (-1.874, 0.05, -3.508), (-1.858, 0.09687, -3.508), (-1.811, 0.1375, -3.508), (-1.186, 0.1875, -3.508), (-1.374, 0.1937, -3.508), (-1.561, 0.1875, -3.508), (-1.186, -0.1875, -3.508), (-1.374, -0.1938, -3.508), (-1.561, -0.1875, -3.508), (-0.9354, -2.07e-07, -3.672), (-0.997, -2.055e-07, -3.793), (-1.076, -2.062e-07, -3.877), (-0.8736, 0.05, -3.508), (-0.8892, 0.09687, -3.508), (-0.9361, 0.1375, -3.508), (-0.9361, -0.1375, -3.508), (-0.8892, -0.09688, -3.508), (-0.8736, -0.05, -3.508), (-1.637, 0.1687, -3.293), (-1.543, 0.1687, -3.035), (-1.437, 0.1687, -2.742), (-1.437, -0.1688, -2.742), (-1.543, -0.1688, -3.035), (-1.637, -0.1688, -3.293), (-0.7498, -0.1688, -2.742), (-0.8554, -0.1688, -3.035), (-0.9499, -0.1688, -3.293), (-0.5936, -2.137e-07, -2.742), (-0.6991, -2.122e-07, -3.035), (-0.7937, -2.1e-07, -3.293), (-0.9499, 0.1687, -3.293), (-0.8554, 0.1687, -3.035), (-0.7498, 0.1687, -2.742), (-1.879, -0.05, -3.932), (-1.867, -0.09505, -3.928), (-1.829, -0.1302, -3.916), (-1.879, 0.05, -3.932), (-1.867, 0.09505, -3.928), (-1.829, 0.1302, -3.916), (-1.378, 0.1599, -3.916), (-1.532, 0.1643, -3.924), (-1.68, 0.1599, -3.916), (-1.378, -0.1599, -3.916), (-1.532, -0.1643, -3.924), (-1.68, -0.1599, -3.916), (-1.361, -2.174e-07, -3.965), (-1.553, -2.245e-07, -3.976), (-1.736, -2.301e-07, -3.965), (-1.192, 0.05, -3.932), (-1.201, 0.09505, -3.928), (-1.23, 0.1302, -3.916), (-1.23, -0.1302, -3.916), (-1.201, -0.09505, -3.928), (-1.192, -0.05, -3.932), (-1.209, -0.1599, -3.864), (-1.147, -0.1665, -3.79), (-1.092, -0.1688, -3.672), (-1.779, 0.1687, -3.672), (-1.813, 0.1665, -3.79), (-1.808, 0.1599, -3.864), (-1.209, 0.1599, -3.864), (-1.147, 0.1665, -3.79), (-1.092, 0.1687, -3.672), (-1.935, -2.413e-07, -3.672), (-1.966, -2.398e-07, -3.793), (-1.951, -2.39e-07, -3.877), (-1.779, -0.1688, -3.672), (-1.813, -0.1665, -3.79), (-1.808, -0.1599, -3.864), (-0.599, -0.06042, 2.042), (-0.6432, -2.465e-07, 2.087), (-0.599, 0.06042, 2.042), (-0.599, 0.1198, 1.745), (-0.6432, 0.1286, 1.443), (-0.599, 0.1198, 1.141), (-0.599, 0.06042, 0.8445), (-0.6432, -2.465e-07, 0.8002), (-0.599, -0.06042, 0.8445), (-0.599, -0.1198, 1.141), (-0.6432, -0.1286, 1.443), (-0.599, -0.1198, 1.745), (-0.3021, 0.1198, 2.042), (0.0, 0.1286, 2.087), (0.3021, 0.1198, 2.042), (0.599, 0.1198, 1.745), (0.6432, 0.1286, 1.443), (0.599, 0.1198, 1.141), (0.3021, 0.1198, 0.8445), (0.0, 0.1286, 0.8002), (-0.3021, 0.1198, 0.8445), (0.599, 0.06042, 2.042), (0.6432, -2.465e-07, 2.087), (0.599, -0.06042, 2.042), (0.599, -0.1198, 1.745), (0.6432, -0.1286, 1.443), (0.599, -0.1198, 1.141), (0.599, -0.06042, 0.8445), (0.6432, -2.465e-07, 0.8002), (0.599, 0.06042, 0.8445), (0.3021, -0.1198, 2.042), (0.0, -0.1286, 2.087), (-0.3021, -0.1198, 2.042), (-0.3021, -0.1198, 0.8445), (0.0, -0.1286, 0.8002), (0.3021, -0.1198, 0.8445), (0.9203, 0.1687, -1.074), (0.9203, -0.1688, -1.074), (2.9, -0.1509, 0.2454), (2.944, -5.099e-07, 0.8438), (1.082, 0.1687, 0.8438), (1.082, -0.1688, 0.8438), (2.944, -4.789e-07, 0.1563), (2.365, -4.227e-07, 1.192e-07), (1.077, -2.622e-07, -1.074), (1.056, 0.1786, 0.0), (1.056, -0.1786, 0.0), (2.365, -4.719e-07, 1.0), (2.365, -0.1688, 0.1563), (2.365, 0.1687, 0.1563), (1.082, -3.644e-07, 1.0), (2.365, -0.1688, 0.8438), (1.238, -3.163e-07, -0.1562), (2.365, 0.1687, 0.8438), (2.9, 0.1509, 0.2454), (2.9, -0.1509, 0.7546), (2.9, 0.1509, 0.7546), (1.324, 0.1687, -2.423), (1.324, -0.1688, -2.423), (1.481, -2.485e-07, -2.423), (0.6369, 0.1687, -2.423), (0.6369, -0.1688, -2.423), (0.4806, -2.129e-07, -2.423), (1.717, 0.1687, -3.508), (1.717, -0.1688, -3.508), (1.874, -2.409e-07, -3.508), (1.03, 0.1687, -3.508), (1.03, -0.1688, -3.508), (0.8736, -2.062e-07, -3.508), (1.778, 0.1509, -3.901), (1.778, -0.1509, -3.901), (1.879, -2.333e-07, -3.932), (1.269, 0.1509, -3.901), (1.269, -0.1509, -3.901), (1.192, -2.09e-07, -3.932), (-0.9203, 0.1687, -1.074), (-0.9203, -0.1688, -1.074), (-2.9, -0.1509, 0.2454), (-2.944, -5.102e-07, 0.8438), (-1.082, 0.1687, 0.8438), (-1.082, -0.1688, 0.8438), (-2.944, -4.786e-07, 0.1563), (-2.365, -4.216e-07, 1.192e-07), (-1.077, -2.624e-07, -1.074), (-1.308e-07, 0.1845, -1.151), (-1.056, 0.1786, 0.0), (1.959e-08, -0.1845, -1.151), (-1.056, -0.1786, 0.0), (-2.365, -4.698e-07, 1.0), (-2.365, -0.1688, 0.1563), (-2.365, 0.1687, 0.1563), (-1.082, -3.635e-07, 1.0), (-1.304e-07, 0.1687, 0.8438), (2.952e-07, -0.1688, 0.8438), (-2.365, -0.1688, 0.8438), (-4.796e-08, -2.21e-07, -1.46), (9.593e-08, -3.05e-07, 1.0), (-1.238, -3.163e-07, -0.1562), (2.068e-07, -0.2, 0.0), (-2.365, 0.1687, 0.8438), (-1.583e-07, 0.2, 0.0), (-2.9, 0.1509, 0.2454), (-2.9, -0.1509, 0.7546), (-2.9, 0.1509, 0.7546), (-1.324, 0.1687, -2.423), (-1.324, -0.1688, -2.423), (-1.481, -2.483e-07, -2.423), (-0.6369, 0.1687, -2.423), (-0.6369, -0.1688, -2.423), (-0.4806, -2.165e-07, -2.423), (-1.717, 0.1687, -3.508), (-1.717, -0.1688, -3.508), (-1.874, -2.407e-07, -3.508), (-1.03, 0.1687, -3.508), (-1.03, -0.1688, -3.508), (-0.8736, -2.075e-07, -3.508), (-1.778, 0.1509, -3.901), (-1.778, -0.1509, -3.901), (-1.879, -2.347e-07, -3.932), (-1.269, 0.1509, -3.901), (-1.269, -0.1509, -3.901), (-1.192, -2.108e-07, -3.932), (-0.5093, -0.1019, 0.9341), (-0.5093, 0.1019, 0.9341), (0.5093, 0.1019, 0.9341), (0.5093, -0.1019, 0.9341), (-0.5093, -0.1019, 1.953), (-0.5093, 0.1019, 1.953), (0.5093, 0.1019, 1.953), (0.5093, -0.1019, 1.953)], [], [(0, 4, 5, 1), (1, 5, 941, 940), (4, 955, 954, 5), (5, 954, 1365, 941), (0, 1, 6, 2), (2, 6, 965, 964), (1, 940, 939, 6), (6, 939, 1362, 965), (0, 2, 7, 3), (3, 7, 825, 826), (2, 964, 963, 7), (7, 963, 1352, 825), (0, 3, 8, 4), (4, 8, 956, 955), (3, 826, 827, 8), (8, 827, 1369, 956), (9, 13, 14, 10), (10, 14, 932, 931), (13, 964, 965, 14), (14, 965, 1362, 932), (9, 10, 15, 11), (11, 15, 815, 814), (10, 931, 930, 15), (15, 930, 1357, 815), (9, 11, 16, 12), (12, 16, 837, 838), (11, 814, 813, 16), (16, 813, 1356, 837), (9, 12, 17, 13), (13, 17, 963, 964), (12, 838, 839, 17), (17, 839, 1352, 963), (18, 22, 23, 19), (19, 23, 908, 907), (22, 868, 869, 23), (23, 869, 1360, 908), (18, 19, 24, 20), (20, 24, 879, 880), (19, 907, 906, 24), (24, 906, 1366, 879), (18, 20, 25, 21), (21, 25, 930, 931), (20, 880, 881, 25), (25, 881, 1357, 930), (18, 21, 26, 22), (22, 26, 867, 868), (21, 931, 932, 26), (26, 932, 1362, 867), (27, 31, 32, 28), (28, 32, 942, 943), (31, 904, 903, 32), (32, 903, 1363, 942), (27, 28, 33, 29), (29, 33, 962, 961), (28, 943, 944, 33), (33, 944, 1367, 962), (27, 29, 34, 30), (30, 34, 821, 820), (29, 961, 960, 34), (34, 960, 1370, 821), (27, 30, 35, 31), (31, 35, 905, 904), (30, 820, 819, 35), (35, 819, 1368, 905), (36, 40, 41, 37), (37, 41, 935, 934), (40, 961, 962, 41), (41, 962, 1367, 935), (36, 37, 42, 38), (38, 42, 959, 958), (37, 934, 933, 42), (42, 933, 1361, 959), (36, 38, 43, 39), (39, 43, 831, 832), (38, 958, 957, 43), (43, 957, 1353, 831), (36, 39, 44, 40), (40, 44, 960, 961), (39, 832, 833, 44), (44, 833, 1370, 960), (45, 49, 50, 46), (46, 50, 845, 844), (49, 838, 837, 50), (50, 837, 1356, 845), (45, 46, 51, 47), (47, 51, 828, 829), (46, 844, 843, 51), (51, 843, 1353, 828), (45, 47, 52, 48), (48, 52, 827, 826), (47, 829, 830, 52), (52, 830, 1369, 827), (45, 48, 53, 49), (49, 53, 839, 838), (48, 826, 825, 53), (53, 825, 1352, 839), (54, 58, 59, 55), (55, 59, 819, 820), (58, 841, 842, 59), (59, 842, 1368, 819), (54, 55, 60, 56), (56, 60, 833, 832), (55, 820, 821, 60), (60, 821, 1370, 833), (54, 56, 61, 57), (57, 61, 843, 844), (56, 832, 831, 61), (61, 831, 1353, 843), (54, 57, 62, 58), (58, 62, 840, 841), (57, 844, 845, 62), (62, 845, 1356, 840), (63, 67, 68, 64), (64, 68, 857, 856), (67, 994, 995, 68), (68, 995, 1351, 857), (63, 64, 69, 65), (65, 69, 990, 991), (64, 856, 855, 69), (69, 855, 1400, 990), (63, 65, 70, 66), (66, 70, 975, 976), (65, 991, 992, 70), (70, 992, 1375, 975), (63, 66, 71, 67), (67, 71, 993, 994), (66, 976, 977, 71), (71, 977, 1372, 993), (72, 76, 77, 73), (73, 77, 848, 847), (76, 988, 989, 77), (77, 989, 1350, 848), (72, 73, 78, 74), (74, 78, 885, 886), (73, 847, 846, 78), (78, 846, 1358, 885), (72, 74, 79, 75), (75, 79, 969, 970), (74, 886, 887, 79), (79, 887, 1373, 969), (72, 75, 80, 76), (76, 80, 987, 988), (75, 970, 971, 80), (80, 971, 1371, 987), (81, 85, 86, 82), (82, 86, 902, 901), (85, 835, 834, 86), (86, 834, 1364, 902), (81, 82, 87, 83), (83, 87, 894, 895), (82, 901, 900, 87), (87, 900, 1410, 894), (81, 83, 88, 84), (84, 88, 876, 877), (83, 895, 896, 88), (88, 896, 1407, 876), (81, 84, 89, 85), (85, 89, 836, 835), (84, 877, 878, 89), (89, 878, 1355, 836), (90, 94, 95, 91), (91, 95, 875, 874), (94, 871, 872, 95), (95, 872, 1354, 875), (90, 91, 96, 92), (92, 96, 899, 898), (91, 874, 873, 96), (96, 873, 1406, 899), (90, 92, 97, 93), (93, 97, 900, 901), (92, 898, 897, 97), (97, 897, 1410, 900), (90, 93, 98, 94), (94, 98, 870, 871), (93, 901, 902, 98), (98, 902, 1364, 870), (99, 103, 104, 100), (100, 104, 909, 910), (103, 880, 879, 104), (104, 879, 1366, 909), (99, 100, 105, 101), (101, 105, 884, 883), (100, 910, 911, 105), (105, 911, 1359, 884), (99, 101, 106, 102), (102, 106, 920, 919), (101, 883, 882, 106), (106, 882, 1363, 920), (99, 102, 107, 103), (103, 107, 881, 880), (102, 919, 918, 107), (107, 918, 1357, 881), (108, 112, 113, 109), (109, 113, 914, 913), (112, 811, 810, 113), (113, 810, 1358, 914), (108, 109, 114, 110), (110, 114, 906, 907), (109, 913, 912, 114), (114, 912, 1366, 906), (108, 110, 115, 111), (111, 115, 858, 859), (110, 907, 908, 115), (115, 908, 1360, 858), (108, 111, 116, 112), (112, 116, 812, 811), (111, 859, 860, 116), (116, 860, 1351, 812), (117, 121, 122, 118), (118, 122, 854, 853), (121, 847, 848, 122), (122, 848, 1350, 854), (117, 118, 123, 119), (119, 123, 911, 910), (118, 853, 852, 123), (123, 852, 1359, 911), (117, 119, 124, 120), (120, 124, 912, 913), (119, 910, 909, 124), (124, 909, 1366, 912), (117, 120, 125, 121), (121, 125, 846, 847), (120, 913, 914, 125), (125, 914, 1358, 846), (126, 130, 131, 127), (127, 131, 816, 817), (130, 883, 884, 131), (131, 884, 1359, 816), (126, 127, 132, 128), (128, 132, 915, 916), (127, 817, 818, 132), (132, 818, 1354, 915), (126, 128, 133, 129), (129, 133, 944, 943), (128, 916, 917, 133), (133, 917, 1367, 944), (126, 129, 134, 130), (130, 134, 882, 883), (129, 943, 942, 134), (134, 942, 1363, 882), (135, 139, 140, 136), (136, 140, 872, 871), (139, 916, 915, 140), (140, 915, 1354, 872), (135, 136, 141, 137), (137, 141, 863, 862), (136, 871, 870, 141), (141, 870, 1364, 863), (135, 137, 142, 138), (138, 142, 933, 934), (137, 862, 861, 142), (142, 861, 1361, 933), (135, 138, 143, 139), (139, 143, 917, 916), (138, 934, 935, 143), (143, 935, 1367, 917), (144, 148, 149, 145), (145, 149, 860, 859), (148, 856, 857, 149), (149, 857, 1351, 860), (144, 145, 150, 146), (146, 150, 923, 922), (145, 859, 858, 150), (150, 858, 1360, 923), (144, 146, 151, 147), (147, 151, 924, 925), (146, 922, 921, 151), (151, 921, 1412, 924), (144, 147, 152, 148), (148, 152, 855, 856), (147, 925, 926, 152), (152, 926, 1400, 855), (153, 157, 158, 154), (154, 158, 822, 823), (157, 922, 923, 158), (158, 923, 1360, 822), (153, 154, 159, 155), (155, 159, 878, 877), (154, 823, 824, 159), (159, 824, 1355, 878), (153, 155, 160, 156), (156, 160, 927, 928), (155, 877, 876, 160), (160, 876, 1407, 927), (153, 156, 161, 157), (157, 161, 921, 922), (156, 928, 929, 161), (161, 929, 1412, 921), (162, 166, 167, 163), (163, 167, 824, 823), (166, 865, 864, 167), (167, 864, 1355, 824), (162, 163, 168, 164), (164, 168, 869, 868), (163, 823, 822, 168), (168, 822, 1360, 869), (162, 164, 169, 165), (165, 169, 939, 940), (164, 868, 867, 169), (169, 867, 1362, 939), (162, 165, 170, 166), (166, 170, 866, 865), (165, 940, 941, 170), (170, 941, 1365, 866), (171, 175, 176, 172), (172, 176, 834, 835), (175, 862, 863, 176), (176, 863, 1364, 834), (171, 172, 177, 173), (173, 177, 864, 865), (172, 835, 836, 177), (177, 836, 1355, 864), (171, 173, 178, 174), (174, 178, 938, 937), (173, 865, 866, 178), (178, 866, 1365, 938), (171, 174, 179, 175), (175, 179, 861, 862), (174, 937, 936, 179), (179, 936, 1361, 861), (180, 184, 185, 181), (181, 185, 936, 937), (184, 958, 959, 185), (185, 959, 1361, 936), (180, 181, 186, 182), (182, 186, 954, 955), (181, 937, 938, 186), (186, 938, 1365, 954), (180, 182, 187, 183), (183, 187, 830, 829), (182, 955, 956, 187), (187, 956, 1369, 830), (180, 183, 188, 184), (184, 188, 957, 958), (183, 829, 828, 188), (188, 828, 1353, 957), (189, 193, 194, 190), (190, 194, 918, 919), (193, 814, 815, 194), (194, 815, 1357, 918), (189, 190, 195, 191), (191, 195, 903, 904), (190, 919, 920, 195), (195, 920, 1363, 903), (189, 191, 196, 192), (192, 196, 842, 841), (191, 904, 905, 196), (196, 905, 1368, 842), (189, 192, 197, 193), (193, 197, 813, 814), (192, 841, 840, 197), (197, 840, 1356, 813), (198, 202, 203, 199), (199, 203, 818, 817), (202, 874, 875, 203), (203, 875, 1354, 818), (198, 199, 204, 200), (200, 204, 947, 946), (199, 817, 816, 204), (204, 816, 1359, 947), (198, 200, 205, 201), (201, 205, 948, 949), (200, 946, 945, 205), (205, 945, 1414, 948), (198, 201, 206, 202), (202, 206, 873, 874), (201, 949, 950, 206), (206, 950, 1406, 873), (207, 211, 212, 208), (208, 212, 852, 853), (211, 946, 947, 212), (212, 947, 1359, 852), (207, 208, 213, 209), (209, 213, 851, 850), (208, 853, 854, 213), (213, 854, 1350, 851), (207, 209, 214, 210), (210, 214, 951, 952), (209, 850, 849, 214), (214, 849, 1398, 951), (207, 210, 215, 211), (211, 215, 945, 946), (210, 952, 953, 215), (215, 953, 1414, 945), (216, 220, 221, 217), (217, 221, 966, 967), (220, 979, 978, 221), (221, 978, 1373, 966), (216, 217, 222, 218), (218, 222, 1026, 1027), (217, 967, 968, 222), (222, 968, 1372, 1026), (216, 218, 223, 219), (219, 223, 1004, 1003), (218, 1027, 1028, 223), (223, 1028, 1378, 1004), (216, 219, 224, 220), (220, 224, 980, 979), (219, 1003, 1002, 224), (224, 1002, 1379, 980), (225, 229, 230, 226), (226, 230, 971, 970), (229, 1024, 1025, 230), (230, 1025, 1371, 971), (225, 226, 231, 227), (227, 231, 978, 979), (226, 970, 969, 231), (231, 969, 1373, 978), (225, 227, 232, 228), (228, 232, 1005, 1006), (227, 979, 980, 232), (232, 980, 1379, 1005), (225, 228, 233, 229), (229, 233, 1023, 1024), (228, 1006, 1007, 233), (233, 1007, 1377, 1023), (234, 238, 239, 235), (235, 239, 810, 811), (238, 886, 885, 239), (239, 885, 1358, 810), (234, 235, 240, 236), (236, 240, 995, 994), (235, 811, 812, 240), (240, 812, 1351, 995), (234, 236, 241, 237), (237, 241, 968, 967), (236, 994, 993, 241), (241, 993, 1372, 968), (234, 237, 242, 238), (238, 242, 887, 886), (237, 967, 966, 242), (242, 966, 1373, 887), (243, 247, 248, 244), (244, 248, 891, 892), (247, 991, 990, 248), (248, 990, 1400, 891), (243, 244, 249, 245), (245, 249, 996, 997), (244, 892, 893, 249), (249, 893, 1409, 996), (243, 245, 250, 246), (246, 250, 986, 985), (245, 997, 998, 250), (250, 998, 1376, 986), (243, 246, 251, 247), (247, 251, 992, 991), (246, 985, 984, 251), (251, 984, 1375, 992), (252, 256, 257, 253), (253, 257, 849, 850), (256, 1000, 1001, 257), (257, 1001, 1398, 849), (252, 253, 258, 254), (254, 258, 989, 988), (253, 850, 851, 258), (258, 851, 1350, 989), (252, 254, 259, 255), (255, 259, 974, 973), (254, 988, 987, 259), (259, 987, 1371, 974), (252, 255, 260, 256), (256, 260, 999, 1000), (255, 973, 972, 260), (260, 972, 1374, 999), (261, 265, 266, 262), (262, 266, 888, 889), (265, 997, 996, 266), (266, 996, 1409, 888), (261, 262, 267, 263), (263, 267, 1001, 1000), (262, 889, 890, 267), (267, 890, 1398, 1001), (261, 263, 268, 264), (264, 268, 983, 982), (263, 1000, 999, 268), (268, 999, 1374, 983), (261, 264, 269, 265), (265, 269, 998, 997), (264, 982, 981, 269), (269, 981, 1376, 998), (270, 274, 275, 271), (271, 275, 1008, 1009), (274, 1066, 1067, 275), (275, 1067, 1380, 1008), (270, 271, 276, 272), (272, 276, 1062, 1063), (271, 1009, 1010, 276), (276, 1010, 1377, 1062), (270, 272, 277, 273), (273, 277, 1046, 1045), (272, 1063, 1064, 277), (277, 1064, 1383, 1046), (270, 273, 278, 274), (274, 278, 1065, 1066), (273, 1045, 1044, 278), (278, 1044, 1386, 1065), (279, 283, 284, 280), (280, 284, 1020, 1021), (283, 1060, 1061, 284), (284, 1061, 1381, 1020), (279, 280, 285, 281), (281, 285, 1014, 1015), (280, 1021, 1022, 285), (285, 1022, 1382, 1014), (279, 281, 286, 282), (282, 286, 1058, 1057), (281, 1015, 1016, 286), (286, 1016, 1388, 1058), (279, 282, 287, 283), (283, 287, 1059, 1060), (282, 1057, 1056, 287), (287, 1056, 1387, 1059), (288, 292, 293, 289), (289, 293, 977, 976), (292, 1027, 1026, 293), (293, 1026, 1372, 977), (288, 289, 294, 290), (290, 294, 1029, 1030), (289, 976, 975, 294), (294, 975, 1375, 1029), (288, 290, 295, 291), (291, 295, 1011, 1012), (290, 1030, 1031, 295), (295, 1031, 1381, 1011), (288, 291, 296, 292), (292, 296, 1028, 1027), (291, 1012, 1013, 296), (296, 1013, 1378, 1028), (297, 301, 302, 298), (298, 302, 984, 985), (301, 1030, 1029, 302), (302, 1029, 1375, 984), (297, 298, 303, 299), (299, 303, 1032, 1033), (298, 985, 986, 303), (303, 986, 1376, 1032), (297, 299, 304, 300), (300, 304, 1022, 1021), (299, 1033, 1034, 304), (304, 1034, 1382, 1022), (297, 300, 305, 301), (301, 305, 1031, 1030), (300, 1021, 1020, 305), (305, 1020, 1381, 1031), (306, 310, 311, 307), (307, 311, 972, 973), (310, 1036, 1037, 311), (311, 1037, 1374, 972), (306, 307, 312, 308), (308, 312, 1025, 1024), (307, 973, 974, 312), (312, 974, 1371, 1025), (306, 308, 313, 309), (309, 313, 1010, 1009), (308, 1024, 1023, 313), (313, 1023, 1377, 1010), (306, 309, 314, 310), (310, 314, 1035, 1036), (309, 1009, 1008, 314), (314, 1008, 1380, 1035), (315, 319, 320, 316), (316, 320, 981, 982), (319, 1033, 1032, 320), (320, 1032, 1376, 981), (315, 316, 321, 317), (317, 321, 1037, 1036), (316, 982, 983, 321), (321, 983, 1374, 1037), (315, 317, 322, 318), (318, 322, 1019, 1018), (317, 1036, 1035, 322), (322, 1035, 1380, 1019), (315, 318, 323, 319), (319, 323, 1034, 1033), (318, 1018, 1017, 323), (323, 1017, 1382, 1034), (324, 328, 329, 325), (325, 329, 1043, 1042), (328, 1045, 1046, 329), (329, 1046, 1383, 1043), (324, 325, 330, 326), (326, 330, 1052, 1051), (325, 1042, 1041, 330), (330, 1041, 1385, 1052), (324, 326, 331, 327), (327, 331, 1053, 1054), (326, 1051, 1050, 331), (331, 1050, 1388, 1053), (324, 327, 332, 328), (328, 332, 1044, 1045), (327, 1054, 1055, 332), (332, 1055, 1386, 1044), (333, 337, 338, 334), (334, 338, 1038, 1039), (337, 1051, 1052, 338), (338, 1052, 1385, 1038), (333, 334, 339, 335), (335, 339, 1049, 1048), (334, 1039, 1040, 339), (339, 1040, 1384, 1049), (333, 335, 340, 336), (336, 340, 1056, 1057), (335, 1048, 1047, 340), (340, 1047, 1387, 1056), (333, 336, 341, 337), (337, 341, 1050, 1051), (336, 1057, 1058, 341), (341, 1058, 1388, 1050), (342, 346, 347, 343), (343, 347, 1017, 1018), (346, 1015, 1014, 347), (347, 1014, 1382, 1017), (342, 343, 348, 344), (344, 348, 1067, 1066), (343, 1018, 1019, 348), (348, 1019, 1380, 1067), (342, 344, 349, 345), (345, 349, 1055, 1054), (344, 1066, 1065, 349), (349, 1065, 1386, 1055), (342, 345, 350, 346), (346, 350, 1016, 1015), (345, 1054, 1053, 350), (350, 1053, 1388, 1016), (351, 355, 356, 352), (352, 356, 1007, 1006), (355, 1063, 1062, 356), (356, 1062, 1377, 1007), (351, 352, 357, 353), (353, 357, 1068, 1069), (352, 1006, 1005, 357), (357, 1005, 1379, 1068), (351, 353, 358, 354), (354, 358, 1041, 1042), (353, 1069, 1070, 358), (358, 1070, 1385, 1041), (351, 354, 359, 355), (355, 359, 1064, 1063), (354, 1042, 1043, 359), (359, 1043, 1383, 1064), (360, 364, 365, 361), (361, 365, 1002, 1003), (364, 1069, 1068, 365), (365, 1068, 1379, 1002), (360, 361, 366, 362), (362, 366, 1071, 1072), (361, 1003, 1004, 366), (366, 1004, 1378, 1071), (360, 362, 367, 363), (363, 367, 1040, 1039), (362, 1072, 1073, 367), (367, 1073, 1384, 1040), (360, 363, 368, 364), (364, 368, 1070, 1069), (363, 1039, 1038, 368), (368, 1038, 1385, 1070), (369, 373, 374, 370), (370, 374, 1013, 1012), (373, 1072, 1071, 374), (374, 1071, 1378, 1013), (369, 370, 375, 371), (371, 375, 1061, 1060), (370, 1012, 1011, 375), (375, 1011, 1381, 1061), (369, 371, 376, 372), (372, 376, 1047, 1048), (371, 1060, 1059, 376), (376, 1059, 1387, 1047), (369, 372, 377, 373), (373, 377, 1073, 1072), (372, 1048, 1049, 377), (377, 1049, 1384, 1073), (378, 382, 383, 379), (379, 383, 1194, 1195), (382, 1186, 1187, 383), (383, 1187, 1408, 1194), (378, 379, 384, 380), (380, 384, 1091, 1090), (379, 1195, 1196, 384), (384, 1196, 1416, 1091), (378, 380, 385, 381), (381, 385, 1203, 1204), (380, 1090, 1089, 385), (385, 1089, 1391, 1203), (378, 381, 386, 382), (382, 386, 1185, 1186), (381, 1204, 1205, 386), (386, 1205, 1403, 1185), (387, 391, 392, 388), (388, 392, 1205, 1204), (391, 1177, 1178, 392), (392, 1178, 1403, 1205), (387, 388, 393, 389), (389, 393, 1103, 1102), (388, 1204, 1203, 393), (393, 1203, 1391, 1103), (387, 389, 394, 390), (390, 394, 1077, 1078), (389, 1102, 1101, 394), (394, 1101, 1395, 1077), (387, 390, 395, 391), (391, 395, 1176, 1177), (390, 1078, 1079, 395), (395, 1079, 1396, 1176), (396, 400, 401, 397), (397, 401, 1133, 1132), (400, 1159, 1160, 401), (401, 1160, 1401, 1133), (396, 397, 402, 398), (398, 402, 1178, 1177), (397, 1132, 1131, 402), (402, 1131, 1403, 1178), (396, 398, 403, 399), (399, 403, 1145, 1144), (398, 1177, 1176, 403), (403, 1176, 1396, 1145), (396, 399, 404, 400), (400, 404, 1158, 1159), (399, 1144, 1143, 404), (404, 1143, 1411, 1158), (405, 409, 410, 406), (406, 410, 1155, 1156), (409, 1189, 1188, 410), (410, 1188, 1404, 1155), (405, 406, 411, 407), (407, 411, 1083, 1084), (406, 1156, 1157, 411), (411, 1157, 1415, 1083), (405, 407, 412, 408), (408, 412, 1200, 1201), (407, 1084, 1085, 412), (412, 1085, 1417, 1200), (405, 408, 413, 409), (409, 413, 1190, 1189), (408, 1201, 1202, 413), (413, 1202, 1413, 1190), (414, 418, 419, 415), (415, 419, 1202, 1201), (418, 1180, 1181, 419), (419, 1181, 1413, 1202), (414, 415, 420, 416), (416, 420, 1097, 1096), (415, 1201, 1200, 420), (420, 1200, 1417, 1097), (414, 416, 421, 417), (417, 421, 1197, 1198), (416, 1096, 1095, 421), (421, 1095, 1392, 1197), (414, 417, 422, 418), (418, 422, 1179, 1180), (417, 1198, 1199, 422), (422, 1199, 1402, 1179), (423, 427, 428, 424), (424, 428, 1101, 1102), (427, 1108, 1109, 428), (428, 1109, 1395, 1101), (423, 424, 429, 425), (425, 429, 1089, 1090), (424, 1102, 1103, 429), (429, 1103, 1391, 1089), (423, 425, 430, 426), (426, 430, 1094, 1093), (425, 1090, 1091, 430), (430, 1091, 1416, 1094), (423, 426, 431, 427), (427, 431, 1107, 1108), (426, 1093, 1092, 431), (431, 1092, 1392, 1107), (432, 436, 437, 433), (433, 437, 1106, 1105), (436, 1084, 1083, 437), (437, 1083, 1415, 1106), (432, 433, 438, 434), (434, 438, 1109, 1108), (433, 1105, 1104, 438), (438, 1104, 1395, 1109), (432, 434, 439, 435), (435, 439, 1095, 1096), (434, 1108, 1107, 439), (439, 1107, 1392, 1095), (432, 435, 440, 436), (436, 440, 1085, 1084), (435, 1096, 1097, 440), (440, 1097, 1417, 1085), (441, 445, 446, 442), (442, 446, 1235, 1234), (445, 1120, 1121, 446), (446, 1121, 1390, 1235), (441, 442, 447, 443), (443, 447, 1217, 1216), (442, 1234, 1233, 447), (447, 1233, 1419, 1217), (441, 443, 448, 444), (444, 448, 1232, 1231), (443, 1216, 1215, 448), (448, 1215, 1422, 1232), (441, 444, 449, 445), (445, 449, 1119, 1120), (444, 1231, 1230, 449), (449, 1230, 1400, 1119), (450, 454, 455, 451), (451, 455, 1229, 1228), (454, 1111, 1112, 455), (455, 1112, 1389, 1229), (450, 451, 456, 452), (452, 456, 1211, 1210), (451, 1228, 1227, 456), (456, 1227, 1418, 1211), (450, 452, 457, 453), (453, 457, 1151, 1150), (452, 1210, 1209, 457), (457, 1209, 1420, 1151), (450, 453, 458, 454), (454, 458, 1110, 1111), (453, 1150, 1149, 458), (458, 1149, 1397, 1110), (459, 463, 464, 460), (460, 464, 1098, 1099), (463, 1153, 1154, 464), (464, 1154, 1405, 1098), (459, 460, 465, 461), (461, 465, 1142, 1141), (460, 1099, 1100, 465), (465, 1100, 1394, 1142), (459, 461, 466, 462), (462, 466, 896, 895), (461, 1141, 1140, 466), (466, 1140, 1407, 896), (459, 462, 467, 463), (463, 467, 1152, 1153), (462, 895, 894, 467), (467, 894, 1410, 1152), (468, 472, 473, 469), (469, 473, 1136, 1135), (472, 1138, 1139, 473), (473, 1139, 1393, 1136), (468, 469, 474, 470), (470, 474, 1154, 1153), (469, 1135, 1134, 474), (474, 1134, 1405, 1154), (468, 470, 475, 471), (471, 475, 897, 898), (470, 1153, 1152, 475), (475, 1152, 1410, 897), (468, 471, 476, 472), (472, 476, 1137, 1138), (471, 898, 899, 476), (476, 899, 1406, 1137), (477, 481, 482, 478), (478, 482, 1143, 1144), (481, 1162, 1161, 482), (482, 1161, 1411, 1143), (477, 478, 483, 479), (479, 483, 1170, 1171), (478, 1144, 1145, 483), (483, 1145, 1396, 1170), (477, 479, 484, 480), (480, 484, 1146, 1147), (479, 1171, 1172, 484), (484, 1172, 1404, 1146), (477, 480, 485, 481), (481, 485, 1163, 1162), (480, 1147, 1148, 485), (485, 1148, 1399, 1163), (486, 490, 491, 487), (487, 491, 1074, 1075), (490, 1165, 1166, 491), (491, 1166, 1397, 1074), (486, 487, 492, 488), (488, 492, 1124, 1123), (487, 1075, 1076, 492), (492, 1076, 1390, 1124), (486, 488, 493, 489), (489, 493, 1160, 1159), (488, 1123, 1122, 493), (493, 1122, 1401, 1160), (486, 489, 494, 490), (490, 494, 1164, 1165), (489, 1159, 1158, 494), (494, 1158, 1411, 1164), (495, 499, 500, 496), (496, 500, 1112, 1111), (499, 1117, 1118, 500), (500, 1118, 1389, 1112), (495, 496, 501, 497), (497, 501, 1166, 1165), (496, 1111, 1110, 501), (501, 1110, 1397, 1166), (495, 497, 502, 498), (498, 502, 1161, 1162), (497, 1165, 1164, 502), (502, 1164, 1411, 1161), (495, 498, 503, 499), (499, 503, 1116, 1117), (498, 1162, 1163, 503), (503, 1163, 1399, 1116), (504, 508, 509, 505), (505, 509, 1148, 1147), (508, 1081, 1080, 509), (509, 1080, 1399, 1148), (504, 505, 510, 506), (506, 510, 1188, 1189), (505, 1147, 1146, 510), (510, 1146, 1404, 1188), (504, 506, 511, 507), (507, 511, 1169, 1168), (506, 1189, 1190, 511), (511, 1190, 1413, 1169), (504, 507, 512, 508), (508, 512, 1082, 1081), (507, 1168, 1167, 512), (512, 1167, 1393, 1082), (513, 517, 518, 514), (514, 518, 1167, 1168), (517, 1135, 1136, 518), (518, 1136, 1393, 1167), (513, 514, 519, 515), (515, 519, 1181, 1180), (514, 1168, 1169, 519), (519, 1169, 1413, 1181), (513, 515, 520, 516), (516, 520, 1125, 1126), (515, 1180, 1179, 520), (520, 1179, 1402, 1125), (513, 516, 521, 517), (517, 521, 1134, 1135), (516, 1126, 1127, 521), (521, 1127, 1405, 1134), (522, 526, 527, 523), (523, 527, 1121, 1120), (526, 1123, 1124, 527), (527, 1124, 1390, 1121), (522, 523, 528, 524), (524, 528, 926, 925), (523, 1120, 1119, 528), (528, 1119, 1400, 926), (522, 524, 529, 525), (525, 529, 1173, 1174), (524, 925, 924, 529), (529, 924, 1412, 1173), (522, 525, 530, 526), (526, 530, 1122, 1123), (525, 1174, 1175, 530), (530, 1175, 1401, 1122), (531, 535, 536, 532), (532, 536, 1175, 1174), (535, 1087, 1086, 536), (536, 1086, 1401, 1175), (531, 532, 537, 533), (533, 537, 929, 928), (532, 1174, 1173, 537), (537, 1173, 1412, 929), (531, 533, 538, 534), (534, 538, 1140, 1141), (533, 928, 927, 538), (538, 927, 1407, 1140), (531, 534, 539, 535), (535, 539, 1088, 1087), (534, 1141, 1142, 539), (539, 1142, 1394, 1088), (540, 544, 545, 541), (541, 545, 1128, 1129), (544, 1087, 1088, 545), (545, 1088, 1394, 1128), (540, 541, 546, 542), (542, 546, 1187, 1186), (541, 1129, 1130, 546), (546, 1130, 1408, 1187), (540, 542, 547, 543), (543, 547, 1131, 1132), (542, 1186, 1185, 547), (547, 1185, 1403, 1131), (540, 543, 548, 544), (544, 548, 1086, 1087), (543, 1132, 1133, 548), (548, 1133, 1401, 1086), (549, 553, 554, 550), (550, 554, 1127, 1126), (553, 1099, 1098, 554), (554, 1098, 1405, 1127), (549, 550, 555, 551), (551, 555, 1182, 1183), (550, 1126, 1125, 555), (555, 1125, 1402, 1182), (549, 551, 556, 552), (552, 556, 1130, 1129), (551, 1183, 1184, 556), (556, 1184, 1408, 1130), (549, 552, 557, 553), (553, 557, 1100, 1099), (552, 1129, 1128, 557), (557, 1128, 1394, 1100), (558, 562, 563, 559), (559, 563, 1199, 1198), (562, 1183, 1182, 563), (563, 1182, 1402, 1199), (558, 559, 564, 560), (560, 564, 1092, 1093), (559, 1198, 1197, 564), (564, 1197, 1392, 1092), (558, 560, 565, 561), (561, 565, 1196, 1195), (560, 1093, 1094, 565), (565, 1094, 1416, 1196), (558, 561, 566, 562), (562, 566, 1184, 1183), (561, 1195, 1194, 566), (566, 1194, 1408, 1184), (567, 571, 572, 568), (568, 572, 1079, 1078), (571, 1171, 1170, 572), (572, 1170, 1396, 1079), (567, 568, 573, 569), (569, 573, 1104, 1105), (568, 1078, 1077, 573), (573, 1077, 1395, 1104), (567, 569, 574, 570), (570, 574, 1157, 1156), (569, 1105, 1106, 574), (574, 1106, 1415, 1157), (567, 570, 575, 571), (571, 575, 1172, 1171), (570, 1156, 1155, 575), (575, 1155, 1404, 1172), (576, 580, 581, 577), (577, 581, 1139, 1138), (580, 1081, 1082, 581), (581, 1082, 1393, 1139), (576, 577, 582, 578), (578, 582, 950, 949), (577, 1138, 1137, 582), (582, 1137, 1406, 950), (576, 578, 583, 579), (579, 583, 1191, 1192), (578, 949, 948, 583), (583, 948, 1414, 1191), (576, 579, 584, 580), (580, 584, 1080, 1081), (579, 1192, 1193, 584), (584, 1193, 1399, 1080), (585, 589, 590, 586), (586, 590, 1193, 1192), (589, 1117, 1116, 590), (590, 1116, 1399, 1193), (585, 586, 591, 587), (587, 591, 953, 952), (586, 1192, 1191, 591), (591, 1191, 1414, 953), (585, 587, 592, 588), (588, 592, 1113, 1114), (587, 952, 951, 592), (592, 951, 1398, 1113), (585, 588, 593, 589), (589, 593, 1118, 1117), (588, 1114, 1115, 593), (593, 1115, 1389, 1118), (594, 598, 599, 595), (595, 599, 1218, 1219), (598, 1207, 1206, 599), (599, 1206, 1420, 1218), (594, 595, 600, 596), (596, 600, 1242, 1243), (595, 1219, 1220, 600), (600, 1220, 1426, 1242), (594, 596, 601, 597), (597, 601, 1268, 1267), (596, 1243, 1244, 601), (601, 1244, 1425, 1268), (594, 597, 602, 598), (598, 602, 1208, 1207), (597, 1267, 1266, 602), (602, 1266, 1419, 1208), (603, 607, 608, 604), (604, 608, 1265, 1264), (607, 1210, 1211, 608), (608, 1211, 1418, 1265), (603, 604, 609, 605), (605, 609, 1247, 1246), (604, 1264, 1263, 609), (609, 1263, 1424, 1247), (603, 605, 610, 606), (606, 610, 1220, 1219), (605, 1246, 1245, 610), (610, 1245, 1426, 1220), (603, 606, 611, 607), (607, 611, 1209, 1210), (606, 1219, 1218, 611), (611, 1218, 1420, 1209), (612, 616, 617, 613), (613, 617, 1149, 1150), (616, 1075, 1074, 617), (617, 1074, 1397, 1149), (612, 613, 618, 614), (614, 618, 1206, 1207), (613, 1150, 1151, 618), (618, 1151, 1420, 1206), (612, 614, 619, 615), (615, 619, 1233, 1234), (614, 1207, 1208, 619), (619, 1208, 1419, 1233), (612, 615, 620, 616), (616, 620, 1076, 1075), (615, 1234, 1235, 620), (620, 1235, 1390, 1076), (621, 625, 626, 622), (622, 626, 1230, 1231), (625, 892, 891, 626), (626, 891, 1400, 1230), (621, 622, 627, 623), (623, 627, 1224, 1225), (622, 1231, 1232, 627), (627, 1232, 1422, 1224), (621, 623, 628, 624), (624, 628, 1238, 1237), (623, 1225, 1226, 628), (628, 1226, 1423, 1238), (621, 624, 629, 625), (625, 629, 893, 892), (624, 1237, 1236, 629), (629, 1236, 1409, 893), (630, 634, 635, 631), (631, 635, 1241, 1240), (634, 1114, 1113, 635), (635, 1113, 1398, 1241), (630, 631, 636, 632), (632, 636, 1212, 1213), (631, 1240, 1239, 636), (636, 1239, 1421, 1212), (630, 632, 637, 633), (633, 637, 1227, 1228), (632, 1213, 1214, 637), (637, 1214, 1418, 1227), (630, 633, 638, 634), (634, 638, 1115, 1114), (633, 1228, 1229, 638), (638, 1229, 1389, 1115), (639, 643, 644, 640), (640, 644, 1236, 1237), (643, 889, 888, 644), (644, 888, 1409, 1236), (639, 640, 645, 641), (641, 645, 1221, 1222), (640, 1237, 1238, 645), (645, 1238, 1423, 1221), (639, 641, 646, 642), (642, 646, 1239, 1240), (641, 1222, 1223, 646), (646, 1223, 1421, 1239), (639, 642, 647, 643), (643, 647, 890, 889), (642, 1240, 1241, 647), (647, 1241, 1398, 890), (648, 652, 653, 649), (649, 653, 1307, 1306), (652, 1249, 1248, 653), (653, 1248, 1427, 1307), (648, 649, 654, 650), (650, 654, 1284, 1285), (649, 1306, 1305, 654), (654, 1305, 1433, 1284), (648, 650, 655, 651), (651, 655, 1304, 1303), (650, 1285, 1286, 655), (655, 1286, 1430, 1304), (648, 651, 656, 652), (652, 656, 1250, 1249), (651, 1303, 1302, 656), (656, 1302, 1424, 1250), (657, 661, 662, 658), (658, 662, 1301, 1300), (661, 1261, 1260, 662), (662, 1260, 1428, 1301), (657, 658, 663, 659), (659, 663, 1296, 1297), (658, 1300, 1299, 663), (663, 1299, 1434, 1296), (657, 659, 664, 660), (660, 664, 1256, 1255), (659, 1297, 1298, 664), (664, 1298, 1435, 1256), (657, 660, 665, 661), (661, 665, 1262, 1261), (660, 1255, 1254, 665), (665, 1254, 1429, 1262), (666, 670, 671, 667), (667, 671, 1266, 1267), (670, 1216, 1217, 671), (671, 1217, 1419, 1266), (666, 667, 672, 668), (668, 672, 1253, 1252), (667, 1267, 1268, 672), (672, 1268, 1425, 1253), (666, 668, 673, 669), (669, 673, 1271, 1270), (668, 1252, 1251, 673), (673, 1251, 1428, 1271), (666, 669, 674, 670), (670, 674, 1215, 1216), (669, 1270, 1269, 674), (674, 1269, 1422, 1215), (675, 679, 680, 676), (676, 680, 1269, 1270), (679, 1225, 1224, 680), (680, 1224, 1422, 1269), (675, 676, 681, 677), (677, 681, 1260, 1261), (676, 1270, 1271, 681), (681, 1271, 1428, 1260), (675, 677, 682, 678), (678, 682, 1274, 1273), (677, 1261, 1262, 682), (682, 1262, 1429, 1274), (675, 678, 683, 679), (679, 683, 1226, 1225), (678, 1273, 1272, 683), (683, 1272, 1423, 1226), (684, 688, 689, 685), (685, 689, 1277, 1276), (688, 1213, 1212, 689), (689, 1212, 1421, 1277), (684, 685, 690, 686), (686, 690, 1248, 1249), (685, 1276, 1275, 690), (690, 1275, 1427, 1248), (684, 686, 691, 687), (687, 691, 1263, 1264), (686, 1249, 1250, 691), (691, 1250, 1424, 1263), (684, 687, 692, 688), (688, 692, 1214, 1213), (687, 1264, 1265, 692), (692, 1265, 1418, 1214), (693, 697, 698, 694), (694, 698, 1272, 1273), (697, 1222, 1221, 698), (698, 1221, 1423, 1272), (693, 694, 699, 695), (695, 699, 1257, 1258), (694, 1273, 1274, 699), (699, 1274, 1429, 1257), (693, 695, 700, 696), (696, 700, 1275, 1276), (695, 1258, 1259, 700), (700, 1259, 1427, 1275), (693, 696, 701, 697), (697, 701, 1223, 1222), (696, 1276, 1277, 701), (701, 1277, 1421, 1223), (702, 706, 707, 703), (703, 707, 1286, 1285), (706, 1282, 1283, 707), (707, 1283, 1430, 1286), (702, 703, 708, 704), (704, 708, 1295, 1294), (703, 1285, 1284, 708), (708, 1284, 1433, 1295), (702, 704, 709, 705), (705, 709, 1290, 1291), (704, 1294, 1293, 709), (709, 1293, 1435, 1290), (702, 705, 710, 706), (706, 710, 1281, 1282), (705, 1291, 1292, 710), (710, 1292, 1432, 1281), (711, 715, 716, 712), (712, 716, 1292, 1291), (715, 1279, 1278, 716), (716, 1278, 1432, 1292), (711, 712, 717, 713), (713, 717, 1298, 1297), (712, 1291, 1290, 717), (717, 1290, 1435, 1298), (711, 713, 718, 714), (714, 718, 1287, 1288), (713, 1297, 1296, 718), (718, 1296, 1434, 1287), (711, 714, 719, 715), (715, 719, 1280, 1279), (714, 1288, 1289, 719), (719, 1289, 1431, 1280), (720, 724, 725, 721), (721, 725, 1254, 1255), (724, 1258, 1257, 725), (725, 1257, 1429, 1254), (720, 721, 726, 722), (722, 726, 1293, 1294), (721, 1255, 1256, 726), (726, 1256, 1435, 1293), (720, 722, 727, 723), (723, 727, 1305, 1306), (722, 1294, 1295, 727), (727, 1295, 1433, 1305), (720, 723, 728, 724), (724, 728, 1259, 1258), (723, 1306, 1307, 728), (728, 1307, 1427, 1259), (729, 733, 734, 730), (730, 734, 1302, 1303), (733, 1246, 1247, 734), (734, 1247, 1424, 1302), (729, 730, 735, 731), (731, 735, 1283, 1282), (730, 1303, 1304, 735), (735, 1304, 1430, 1283), (729, 731, 736, 732), (732, 736, 1310, 1309), (731, 1282, 1281, 736), (736, 1281, 1432, 1310), (729, 732, 737, 733), (733, 737, 1245, 1246), (732, 1309, 1308, 737), (737, 1308, 1426, 1245), (738, 742, 743, 739), (739, 743, 1308, 1309), (742, 1243, 1242, 743), (743, 1242, 1426, 1308), (738, 739, 744, 740), (740, 744, 1278, 1279), (739, 1309, 1310, 744), (744, 1310, 1432, 1278), (738, 740, 745, 741), (741, 745, 1313, 1312), (740, 1279, 1280, 745), (745, 1280, 1431, 1313), (738, 741, 746, 742), (742, 746, 1244, 1243), (741, 1312, 1311, 746), (746, 1311, 1425, 1244), (747, 751, 752, 748), (748, 752, 1311, 1312), (751, 1252, 1253, 752), (752, 1253, 1425, 1311), (747, 748, 753, 749), (749, 753, 1289, 1288), (748, 1312, 1313, 753), (753, 1313, 1431, 1289), (747, 749, 754, 750), (750, 754, 1299, 1300), (749, 1288, 1287, 754), (754, 1287, 1434, 1299), (747, 750, 755, 751), (751, 755, 1251, 1252), (750, 1300, 1301, 755), (755, 1301, 1428, 1251), (756, 760, 761, 757), (757, 761, 1314, 1315), (760, 1324, 1325, 761), (761, 1325, 1440, 1314), (756, 757, 762, 758), (758, 762, 1317, 1318), (757, 1315, 1316, 762), (762, 1316, 1441, 1317), (756, 758, 763, 759), (759, 763, 1320, 1321), (758, 1318, 1319, 763), (763, 1319, 1437, 1320), (756, 759, 764, 760), (760, 764, 1323, 1324), (759, 1321, 1322, 764), (764, 1322, 1436, 1323), (765, 769, 770, 766), (766, 770, 1326, 1327), (769, 1318, 1317, 770), (770, 1317, 1441, 1326), (765, 766, 771, 767), (767, 771, 1329, 1330), (766, 1327, 1328, 771), (771, 1328, 1442, 1329), (765, 767, 772, 768), (768, 772, 1332, 1333), (767, 1330, 1331, 772), (772, 1331, 1438, 1332), (765, 768, 773, 769), (769, 773, 1319, 1318), (768, 1333, 1334, 773), (773, 1334, 1437, 1319), (774, 778, 779, 775), (775, 779, 1335, 1336), (778, 1330, 1329, 779), (779, 1329, 1442, 1335), (774, 775, 780, 776), (776, 780, 1338, 1339), (775, 1336, 1337, 780), (780, 1337, 1443, 1338), (774, 776, 781, 777), (777, 781, 1341, 1342), (776, 1339, 1340, 781), (781, 1340, 1439, 1341), (774, 777, 782, 778), (778, 782, 1331, 1330), (777, 1342, 1343, 782), (782, 1343, 1438, 1331), (783, 787, 788, 784), (784, 788, 1344, 1345), (787, 1339, 1338, 788), (788, 1338, 1443, 1344), (783, 784, 789, 785), (785, 789, 1325, 1324), (784, 1345, 1346, 789), (789, 1346, 1440, 1325), (783, 785, 790, 786), (786, 790, 1347, 1348), (785, 1324, 1323, 790), (790, 1323, 1436, 1347), (783, 786, 791, 787), (787, 791, 1340, 1339), (786, 1348, 1349, 791), (791, 1349, 1439, 1340), (792, 796, 797, 793), (793, 797, 1322, 1321), (796, 1348, 1347, 797), (797, 1347, 1436, 1322), (792, 793, 798, 794), (794, 798, 1334, 1333), (793, 1321, 1320, 798), (798, 1320, 1437, 1334), (792, 794, 799, 795), (795, 799, 1343, 1342), (794, 1333, 1332, 799), (799, 1332, 1438, 1343), (792, 795, 800, 796), (796, 800, 1349, 1348), (795, 1342, 1341, 800), (800, 1341, 1439, 1349), (801, 805, 806, 802), (802, 806, 1337, 1336), (805, 1345, 1344, 806), (806, 1344, 1443, 1337), (801, 802, 807, 803), (803, 807, 1328, 1327), (802, 1336, 1335, 807), (807, 1335, 1442, 1328), (801, 803, 808, 804), (804, 808, 1316, 1315), (803, 1327, 1326, 808), (808, 1326, 1441, 1316), (801, 804, 809, 805), (805, 809, 1346, 1345), (804, 1315, 1314, 809), (809, 1314, 1440, 1346)])
me_cube.polygons.foreach_set('use_smooth', [True] * 1440)
me_cube.materials.append(mat_gingerbread)
me_cube.use_remesh_preserve_volume = False
me_cube.use_remesh_preserve_attributes = False
me_cube.use_mirror_vertex_groups = False
me_cube.update()
me_plane = bpy.data.meshes.new('Plane')
me_plane.from_pydata([(1.0, -1.0, 0.0), (-1.0, -1.0, 0.0), (1.0, 1.0, 0.0), (-1.0, 1.0, 0.0)], [], [(1, 0, 2, 3)])
me_plane.materials.append(mat_simpleblue)
me_plane.use_remesh_preserve_volume = False
me_plane.use_remesh_preserve_attributes = False
me_plane.use_mirror_vertex_groups = False
me_plane.update()

# ---- objects
ob_sphere = bpy.data.objects.new('Sphere', me_sphere)
ob_gus = bpy.data.objects.new('Gus', me_cube)
ob_ground = bpy.data.objects.new('Ground', me_plane)
ob_hemi = bpy.data.objects.new('Hemi', light_hemi)
ob_camera = bpy.data.objects.new('Camera', cam_camera)
ob_lamp = bpy.data.objects.new('Lamp', light_lamp)

# ---- transforms, parenting, visibility, modifiers, constraints
ob_sphere.location = (0.4996, -0.2051, 1.624)
ob_sphere.scale = (0.15, 0.1, 0.15)
ob_sphere.lineart.crease_threshold = 0.0
ob_gus.location = (0.0, 0.0, 0.0)
ob_gus.lock_rotations_4d = False
ob_gus.empty_display_type = 'ARROWS'
ob_gus.lineart.crease_threshold = 0.0
ob_ground.location = (-0.1898, -0.06142, -4.012)
ob_ground.scale = (52.68, 52.68, 52.68)
ob_ground.lineart.crease_threshold = 0.0
ob_hemi.location = (8.0, -12.0, 9.0)
ob_hemi.lineart.crease_threshold = 0.0
_c = ob_hemi.constraints.new('TRACK_TO'); _c.name = 'AutoTrack'
_c.target = ob_gus
ob_camera.location = (8.0, -12.0, 7.0)
ob_camera.rotation_euler = (1.109, 0.01082, 0.8149)
ob_camera.lock_rotations_4d = False
ob_camera.empty_display_type = 'ARROWS'
ob_camera.color = (0.0, 0.0, 0.0, 0.0)
ob_camera.display_type = 'WIRE'
ob_camera.lineart.crease_threshold = 0.0
_c = ob_camera.constraints.new('TRACK_TO'); _c.name = 'AutoTrack'
_c.target = ob_gus
ob_lamp.location = (-9.0, -10.0, 7.0)
ob_lamp.rotation_euler = (0.6503, 0.05522, 1.866)
ob_lamp.lock_rotations_4d = False
ob_lamp.empty_display_type = 'ARROWS'
ob_lamp.color = (0.0, 0.0, 0.0, 0.0)
ob_lamp.lineart.crease_threshold = 0.0
_c = ob_lamp.constraints.new('TRACK_TO'); _c.name = 'AutoTrack'
_c.target = ob_gus

# ---- collection membership
col_collection_1.objects.link(ob_sphere)
col_collection_1.objects.link(ob_gus)
col_collection_5.objects.link(ob_ground)
col_collection_5.objects.link(ob_hemi)
col_collection_5.objects.link(ob_camera)
col_collection_5.objects.link(ob_lamp)

# ---- scene / render settings (as saved in the file)
scene.camera = ob_camera
scene.frame_start = 1; scene.frame_end = 250; scene.frame_set(1)
scene.render.engine = 'BLENDER_EEVEE_NEXT'
scene.render.image_settings.color_mode = 'RGB'
scene.render.image_settings.color_depth = '16'
scene.render.image_settings.compression = 90
scene.render.resolution_x = 720
scene.render.resolution_y = 480
scene.render.pixel_aspect_x = 40.0
scene.render.pixel_aspect_y = 33.0
scene.render.fps = 30
scene.render.fps_base = 1.001
scene.render.dither_intensity = 0.0
scene.cycles.use_denoising = False
scene.cycles.samples = 10
scene.cycles.sampling_pattern = 'TABULATED_SOBOL'
scene.cycles.light_sampling_threshold = 0.0
scene.cycles.use_adaptive_sampling = False
scene.cycles.use_light_tree = False
scene.cycles.blur_glossy = 0.0
scene.cycles.volume_bounces = 1
scene.cycles.pixel_filter_type = 'GAUSSIAN'
scene.cycles.sample_clamp_indirect = 0.0
scene.view_settings.view_transform = 'Standard'
bpy.context.view_layer.update()
